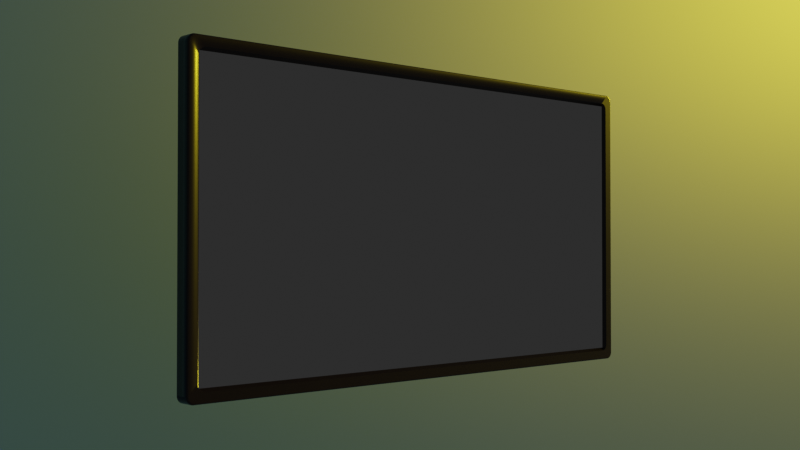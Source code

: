 # Source: television.blend  (saved by Blender 3.1.7; exported with 4.5.12 LTS)
import bpy
from mathutils import Matrix  # noqa: F401  (used for matrix-valued properties, if any)

bpy.ops.wm.read_factory_settings(use_empty=True)
scene = bpy.context.scene
scene.name = 'Scene'

# ---- collections
col_collection = bpy.data.collections.new('Collection'); scene.collection.children.link(col_collection)

# ---- materials (node trees are filled in below, after node groups)
mat_material_001 = bpy.data.materials.new('Material.001')
mat_material_001.use_transparent_shadow = False
mat_material_003 = bpy.data.materials.new('Material.003')
mat_material_003.use_transparent_shadow = False
mat_material_003.roughness = 0.8701
mat_material_006 = bpy.data.materials.new('Material.006')
mat_material_006.use_transparent_shadow = False

# ---- material node trees
mat_material_001.use_nodes = True; mat_material_001.node_tree.nodes.clear()
_N = mat_material_001.node_tree.nodes; _L = mat_material_001.node_tree.links
n0 = _N.new('ShaderNodeBsdfPrincipled'); n0.name = 'Principled BSDF'; n0.location = (10, 300)
n0.distribution = 'GGX'
n0.subsurface_method = 'RANDOM_WALK_SKIN'
n0.inputs[0].default_value = (0.003769, 0.001668, 0.003212, 1.0)
n0.inputs[2].default_value = 0.2
n0.inputs[3].default_value = 1.45
n0.inputs[27].default_value = (0.0, 0.0, 0.0, 1.0)
n0.inputs[28].default_value = 1.0
n1 = _N.new('ShaderNodeOutputMaterial'); n1.name = 'Material Output'; n1.location = (300, 300)
_L.new(n0.outputs[0], n1.inputs[0])
n1.is_active_output = True
mat_material_003.use_nodes = True; mat_material_003.node_tree.nodes.clear()
_N = mat_material_003.node_tree.nodes; _L = mat_material_003.node_tree.links
n0 = _N.new('ShaderNodeOutputMaterial'); n0.name = 'Material Output'; n0.location = (300, 300)
n1 = _N.new('ShaderNodeEmission'); n1.name = 'Emission'; n1.location = (10, 300)
n1.inputs[0].default_value = (0.02342, 0.02342, 0.02342, 1.0)
_L.new(n1.outputs[0], n0.inputs[0])
n0.is_active_output = True
mat_material_006.use_nodes = True; mat_material_006.node_tree.nodes.clear()
_N = mat_material_006.node_tree.nodes; _L = mat_material_006.node_tree.links
n0 = _N.new('ShaderNodeBsdfPrincipled'); n0.name = 'Principled BSDF'; n0.location = (10, 300)
n0.distribution = 'GGX'
n0.subsurface_method = 'RANDOM_WALK_SKIN'
n0.inputs[0].default_value = (0.02894, 0.09462, 0.8, 1.0)
n0.inputs[3].default_value = 1.45
n0.inputs[27].default_value = (0.0, 0.0, 0.0, 1.0)
n0.inputs[28].default_value = 1.0
n1 = _N.new('ShaderNodeOutputMaterial'); n1.name = 'Material Output'; n1.location = (300, 300)
_L.new(n0.outputs[0], n1.inputs[0])
n1.is_active_output = True

# ---- world
world_world = bpy.data.worlds.new('World'); scene.world = world_world
world_world.use_nodes = True; world_world.node_tree.nodes.clear()
_N = world_world.node_tree.nodes; _L = world_world.node_tree.links
n0 = _N.new('ShaderNodeOutputWorld'); n0.name = 'World Output'; n0.location = (300, 300)
n1 = _N.new('ShaderNodeBackground'); n1.name = 'Background'; n1.location = (10, 300)
n1.inputs[0].default_value = (0.05088, 0.05088, 0.05088, 1.0)
_L.new(n1.outputs[0], n0.inputs[0])
n0.is_active_output = True
world_world.color = (0.05088, 0.05088, 0.05088)
world_world.use_sun_shadow = False
world_world.sun_shadow_jitter_overblur = 0.0

# ---- cameras
cam_camera = bpy.data.cameras.new('Camera')
cam_camera.clip_end = 100.0
cam_camera.ortho_scale = 7.314

# ---- lights
light_light = bpy.data.lights.new('Light', 'SUN')
light_light.color = (1.0, 0.8027, 0.0237)
light_light.transmission_factor = 0.0
light_light.angle = 0.1993
light_light.energy = 5.0
light_light.shadow_soft_size = 0.1
light_light.shadow_cascade_max_distance = 1000.0

# ---- meshes
me_plane = bpy.data.meshes.new('Plane')
me_plane.from_pydata([(-0.9549, -0.4883, -0.01221), (0.9549, -0.4883, -0.01221), (-0.9549, 0.4883, -0.01221), (0.9549, 0.4883, -0.01221), (-1.0, -0.509, -0.05381), (-0.9756, -0.5334, -0.05381), (-0.9999, -0.5114, -0.05381), (-0.9995, -0.5138, -0.05381), (-0.9989, -0.5161, -0.05381), (-0.9981, -0.5184, -0.05381), (-0.9971, -0.5205, -0.05381), (-0.9959, -0.5226, -0.05381), (-0.9945, -0.5245, -0.05381), (-0.9929, -0.5263, -0.05381), (-0.9911, -0.5279, -0.05381), (-0.9892, -0.5293, -0.05381), (-0.9871, -0.5305, -0.05381), (-0.9849, -0.5316, -0.05381), (-0.9827, -0.5324, -0.05381), (-0.9804, -0.5329, -0.05381), (-0.978, -0.5333, -0.05381), (0.9756, -0.5334, -0.05381), (1.0, -0.509, -0.05381), (0.978, -0.5333, -0.05381), (0.9804, -0.5329, -0.05381), (0.9827, -0.5324, -0.05381), (0.9849, -0.5316, -0.05381), (0.9871, -0.5305, -0.05381), (0.9892, -0.5293, -0.05381), (0.9911, -0.5279, -0.05381), (0.9929, -0.5263, -0.05381), (0.9945, -0.5245, -0.05381), (0.9959, -0.5226, -0.05381), (0.9971, -0.5205, -0.05381), (0.9981, -0.5184, -0.05381), (0.9989, -0.5161, -0.05381), (0.9995, -0.5138, -0.05381), (0.9999, -0.5114, -0.05381), (-0.9756, 0.5334, -0.05381), (-1.0, 0.509, -0.05381), (-0.978, 0.5333, -0.05381), (-0.9804, 0.5329, -0.05381), (-0.9827, 0.5324, -0.05381), (-0.9849, 0.5316, -0.05381), (-0.9871, 0.5305, -0.05381), (-0.9892, 0.5293, -0.05381), (-0.9911, 0.5279, -0.05381), (-0.9929, 0.5263, -0.05381), (-0.9945, 0.5245, -0.05381), (-0.9959, 0.5226, -0.05381), (-0.9971, 0.5205, -0.05381), (-0.9981, 0.5184, -0.05381), (-0.9989, 0.5161, -0.05381), (-0.9995, 0.5138, -0.05381), (-0.9999, 0.5114, -0.05381), (1.0, 0.509, -0.05381), (0.9756, 0.5334, -0.05381), (0.9999, 0.5114, -0.05381), (0.9995, 0.5138, -0.05381), (0.9989, 0.5161, -0.05381), (0.9981, 0.5184, -0.05381), (0.9971, 0.5205, -0.05381), (0.9959, 0.5226, -0.05381), (0.9945, 0.5245, -0.05381), (0.9929, 0.5263, -0.05381), (0.9911, 0.5279, -0.05381), (0.9892, 0.5293, -0.05381), (0.9871, 0.5305, -0.05381), (0.9849, 0.5316, -0.05381), (0.9827, 0.5324, -0.05381), (0.9804, 0.5329, -0.05381), (0.978, 0.5333, -0.05381), (-0.9649, 0.4736, 1.811e-08), (-0.9401, 0.4983, 1.905e-08), (-0.9549, 0.4883, -0.01218), (-0.9648, 0.476, 1.82e-08), (-0.9644, 0.4784, 1.829e-08), (-0.9638, 0.4807, 1.838e-08), (-0.963, 0.483, 1.847e-08), (-0.962, 0.4852, 1.855e-08), (-0.9607, 0.4873, 1.863e-08), (-0.9593, 0.4893, 1.871e-08), (-0.9576, 0.4911, 1.878e-08), (-0.9558, 0.4927, 1.884e-08), (-0.9539, 0.4941, 1.889e-08), (-0.9518, 0.4954, 1.894e-08), (-0.9496, 0.4964, 1.898e-08), (-0.9473, 0.4972, 1.901e-08), (-0.945, 0.4978, 1.903e-08), (-0.9426, 0.4982, 1.905e-08), (-0.9401, -0.4983, -1.905e-08), (-0.9649, -0.4736, -1.811e-08), (-0.9549, -0.4883, -0.01218), (-0.9426, -0.4982, -1.905e-08), (-0.945, -0.4978, -1.903e-08), (-0.9473, -0.4972, -1.901e-08), (-0.9496, -0.4964, -1.898e-08), (-0.9518, -0.4954, -1.894e-08), (-0.9539, -0.4941, -1.889e-08), (-0.9558, -0.4927, -1.884e-08), (-0.9576, -0.4911, -1.878e-08), (-0.9593, -0.4893, -1.871e-08), (-0.9607, -0.4873, -1.863e-08), (-0.962, -0.4852, -1.855e-08), (-0.963, -0.483, -1.847e-08), (-0.9638, -0.4807, -1.838e-08), (-0.9644, -0.4784, -1.829e-08), (-0.9648, -0.476, -1.82e-08), (0.9649, -0.4736, -1.811e-08), (0.9401, -0.4983, -1.905e-08), (0.9549, -0.4883, -0.01218), (0.9648, -0.476, -1.82e-08), (0.9644, -0.4784, -1.829e-08), (0.9638, -0.4807, -1.838e-08), (0.963, -0.483, -1.847e-08), (0.962, -0.4852, -1.855e-08), (0.9607, -0.4873, -1.863e-08), (0.9593, -0.4893, -1.871e-08), (0.9576, -0.4911, -1.878e-08), (0.9558, -0.4927, -1.884e-08), (0.9539, -0.4941, -1.889e-08), (0.9518, -0.4954, -1.894e-08), (0.9496, -0.4964, -1.898e-08), (0.9473, -0.4972, -1.901e-08), (0.945, -0.4978, -1.903e-08), (0.9426, -0.4982, -1.905e-08), (0.9401, 0.4983, 1.905e-08), (0.9649, 0.4736, 1.811e-08), (0.9549, 0.4883, -0.01218), (0.9426, 0.4982, 1.905e-08), (0.945, 0.4978, 1.903e-08), (0.9473, 0.4972, 1.901e-08), (0.9496, 0.4964, 1.898e-08), (0.9518, 0.4954, 1.894e-08), (0.9539, 0.4941, 1.889e-08), (0.9558, 0.4927, 1.884e-08), (0.9576, 0.4911, 1.878e-08), (0.9593, 0.4893, 1.871e-08), (0.9607, 0.4873, 1.863e-08), (0.962, 0.4852, 1.855e-08), (0.963, 0.483, 1.847e-08), (0.9638, 0.4807, 1.838e-08), (0.9644, 0.4784, 1.829e-08), (0.9648, 0.476, 1.82e-08), (-0.9755, 0.5334, -0.005763), (-0.9706, 0.5286, 2.021e-08), (-0.9754, 0.5333, -0.00448), (-0.975, 0.5329, -0.003262), (-0.9744, 0.5324, -0.00217), (-0.9737, 0.5316, -0.001257), (-0.9727, 0.5307, -0.0005707), (-0.9717, 0.5297, -0.0001445), (-0.9952, 0.504, 1.927e-08), (-1.0, 0.5089, -0.005763), (-0.9962, 0.5051, -0.0001445), (-0.9973, 0.5062, -0.0005707), (-0.9982, 0.5071, -0.001257), (-0.9989, 0.5079, -0.00217), (-0.9995, 0.5084, -0.003262), (-0.9999, 0.5088, -0.00448), (-0.9731, 0.5285, 2.021e-08), (-0.9779, 0.5333, -0.005763), (-0.9742, 0.5296, -0.0001445), (-0.9752, 0.5306, -0.0005707), (-0.9761, 0.5315, -0.001257), (-0.9769, 0.5323, -0.00217), (-0.9774, 0.5328, -0.003262), (-0.9778, 0.5332, -0.00448), (-0.9756, 0.5283, 2.02e-08), (-0.9803, 0.5329, -0.005763), (-0.9766, 0.5293, -0.0001445), (-0.9776, 0.5303, -0.0005707), (-0.9785, 0.5312, -0.001257), (-0.9792, 0.5319, -0.00217), (-0.9798, 0.5325, -0.003262), (-0.9802, 0.5328, -0.00448), (-0.978, 0.5278, 2.018e-08), (-0.9826, 0.5324, -0.005763), (-0.979, 0.5288, -0.0001445), (-0.98, 0.5298, -0.0005707), (-0.9809, 0.5306, -0.001257), (-0.9816, 0.5314, -0.00217), (-0.9822, 0.5319, -0.003262), (-0.9825, 0.5322, -0.00448), (-0.9803, 0.527, 2.015e-08), (-0.9849, 0.5316, -0.005763), (-0.9814, 0.528, -0.0001445), (-0.9823, 0.529, -0.0005707), (-0.9832, 0.5299, -0.001257), (-0.9839, 0.5306, -0.00217), (-0.9844, 0.5311, -0.003262), (-0.9848, 0.5314, -0.00448), (-0.9826, 0.5261, 2.011e-08), (-0.9871, 0.5305, -0.005763), (-0.9836, 0.5271, -0.0001445), (-0.9845, 0.528, -0.0005707), (-0.9854, 0.5289, -0.001257), (-0.9861, 0.5296, -0.00217), (-0.9866, 0.5301, -0.003262), (-0.9869, 0.5304, -0.00448), (-0.9847, 0.5249, 2.007e-08), (-0.9891, 0.5293, -0.005763), (-0.9857, 0.5259, -0.0001445), (-0.9866, 0.5268, -0.0005707), (-0.9875, 0.5276, -0.001257), (-0.9882, 0.5283, -0.00217), (-0.9887, 0.5289, -0.003262), (-0.989, 0.5292, -0.00448), (-0.9867, 0.5235, 2.002e-08), (-0.991, 0.5279, -0.005763), (-0.9876, 0.5245, -0.0001445), (-0.9886, 0.5254, -0.0005707), (-0.9894, 0.5262, -0.001257), (-0.9901, 0.5269, -0.00217), (-0.9906, 0.5274, -0.003262), (-0.9909, 0.5277, -0.00448), (-0.9885, 0.5219, 1.995e-08), (-0.9928, 0.5262, -0.005763), (-0.9894, 0.5229, -0.0001445), (-0.9904, 0.5238, -0.0005707), (-0.9912, 0.5246, -0.001257), (-0.9919, 0.5253, -0.00217), (-0.9924, 0.5258, -0.003262), (-0.9927, 0.5261, -0.00448), (-0.9901, 0.5201, 1.989e-08), (-0.9944, 0.5245, -0.005763), (-0.991, 0.5211, -0.0001445), (-0.992, 0.522, -0.0005707), (-0.9928, 0.5228, -0.001257), (-0.9935, 0.5235, -0.00217), (-0.994, 0.524, -0.003262), (-0.9943, 0.5244, -0.00448), (-0.9915, 0.5181, 1.981e-08), (-0.9959, 0.5225, -0.005763), (-0.9925, 0.5191, -0.0001445), (-0.9934, 0.52, -0.0005707), (-0.9942, 0.5209, -0.001257), (-0.9949, 0.5216, -0.00217), (-0.9954, 0.5221, -0.003262), (-0.9958, 0.5224, -0.00448), (-0.9927, 0.516, 1.973e-08), (-0.9971, 0.5205, -0.005763), (-0.9937, 0.517, -0.0001445), (-0.9946, 0.5179, -0.0005707), (-0.9954, 0.5188, -0.001257), (-0.9961, 0.5195, -0.00217), (-0.9967, 0.52, -0.003262), (-0.997, 0.5204, -0.00448), (-0.9936, 0.5138, 1.964e-08), (-0.9981, 0.5183, -0.005763), (-0.9946, 0.5148, -0.0001445), (-0.9956, 0.5157, -0.0005707), (-0.9964, 0.5166, -0.001257), (-0.9972, 0.5173, -0.00217), (-0.9977, 0.5178, -0.003262), (-0.998, 0.5182, -0.00448), (-0.9944, 0.5114, 1.955e-08), (-0.9989, 0.516, -0.005763), (-0.9954, 0.5124, -0.0001445), (-0.9963, 0.5134, -0.0005707), (-0.9972, 0.5143, -0.001257), (-0.9979, 0.515, -0.00217), (-0.9985, 0.5156, -0.003262), (-0.9988, 0.5159, -0.00448), (-0.9948, 0.509, 1.946e-08), (-0.9995, 0.5137, -0.005763), (-0.9959, 0.51, -0.0001445), (-0.9969, 0.511, -0.0005707), (-0.9978, 0.5119, -0.001257), (-0.9985, 0.5127, -0.00217), (-0.9991, 0.5132, -0.003262), (-0.9994, 0.5136, -0.00448), (-0.9951, 0.5065, 1.937e-08), (-0.9999, 0.5113, -0.005763), (-0.9962, 0.5076, -0.0001445), (-0.9972, 0.5086, -0.0005707), (-0.9981, 0.5095, -0.001257), (-0.9988, 0.5103, -0.00217), (-0.9994, 0.5108, -0.003262), (-0.9998, 0.5112, -0.00448), (-1.0, -0.5089, -0.005763), (-0.9952, -0.504, -1.927e-08), (-0.9999, -0.5088, -0.00448), (-0.9995, -0.5084, -0.003262), (-0.9989, -0.5079, -0.00217), (-0.9982, -0.5071, -0.001257), (-0.9973, -0.5062, -0.0005707), (-0.9962, -0.5051, -0.0001445), (-0.9706, -0.5286, -2.021e-08), (-0.9755, -0.5334, -0.005763), (-0.9717, -0.5297, -0.0001445), (-0.9727, -0.5307, -0.0005707), (-0.9737, -0.5316, -0.001257), (-0.9744, -0.5324, -0.00217), (-0.975, -0.5329, -0.003262), (-0.9754, -0.5333, -0.00448), (-0.9999, -0.5113, -0.005763), (-0.9951, -0.5065, -1.937e-08), (-0.9998, -0.5112, -0.00448), (-0.9994, -0.5108, -0.003262), (-0.9988, -0.5103, -0.00217), (-0.9981, -0.5095, -0.001257), (-0.9972, -0.5086, -0.0005707), (-0.9962, -0.5076, -0.0001445), (-0.9995, -0.5137, -0.005763), (-0.9948, -0.509, -1.946e-08), (-0.9994, -0.5136, -0.00448), (-0.9991, -0.5132, -0.003262), (-0.9985, -0.5127, -0.00217), (-0.9978, -0.5119, -0.001257), (-0.9969, -0.511, -0.0005707), (-0.9959, -0.51, -0.0001445), (-0.9989, -0.516, -0.005763), (-0.9944, -0.5114, -1.955e-08), (-0.9988, -0.5159, -0.00448), (-0.9985, -0.5156, -0.003262), (-0.9979, -0.515, -0.00217), (-0.9972, -0.5143, -0.001257), (-0.9963, -0.5134, -0.0005707), (-0.9954, -0.5124, -0.0001445), (-0.9981, -0.5183, -0.005763), (-0.9936, -0.5138, -1.964e-08), (-0.998, -0.5182, -0.00448), (-0.9977, -0.5178, -0.003262), (-0.9972, -0.5173, -0.00217), (-0.9964, -0.5166, -0.001257), (-0.9956, -0.5157, -0.0005707), (-0.9946, -0.5148, -0.0001445), (-0.9971, -0.5205, -0.005763), (-0.9927, -0.516, -1.973e-08), (-0.997, -0.5204, -0.00448), (-0.9967, -0.52, -0.003262), (-0.9961, -0.5195, -0.00217), (-0.9954, -0.5188, -0.001257), (-0.9946, -0.5179, -0.0005707), (-0.9937, -0.517, -0.0001445), (-0.9959, -0.5225, -0.005763), (-0.9915, -0.5181, -1.981e-08), (-0.9958, -0.5224, -0.00448), (-0.9954, -0.5221, -0.003262), (-0.9949, -0.5216, -0.00217), (-0.9942, -0.5209, -0.001257), (-0.9934, -0.52, -0.0005707), (-0.9925, -0.5191, -0.0001445), (-0.9944, -0.5245, -0.005763), (-0.9901, -0.5201, -1.989e-08), (-0.9943, -0.5244, -0.00448), (-0.994, -0.524, -0.003262), (-0.9935, -0.5235, -0.00217), (-0.9928, -0.5228, -0.001257), (-0.992, -0.522, -0.0005707), (-0.991, -0.5211, -0.0001445), (-0.9928, -0.5262, -0.005763), (-0.9885, -0.5219, -1.995e-08), (-0.9927, -0.5261, -0.00448), (-0.9924, -0.5258, -0.003262), (-0.9919, -0.5253, -0.00217), (-0.9912, -0.5246, -0.001257), (-0.9904, -0.5238, -0.0005707), (-0.9894, -0.5229, -0.0001445), (-0.991, -0.5279, -0.005763), (-0.9867, -0.5235, -2.002e-08), (-0.9909, -0.5277, -0.00448), (-0.9906, -0.5274, -0.003262), (-0.9901, -0.5269, -0.00217), (-0.9894, -0.5262, -0.001257), (-0.9886, -0.5254, -0.0005707), (-0.9876, -0.5245, -0.0001445), (-0.9891, -0.5293, -0.005763), (-0.9847, -0.5249, -2.007e-08), (-0.989, -0.5292, -0.00448), (-0.9887, -0.5289, -0.003262), (-0.9882, -0.5283, -0.00217), (-0.9875, -0.5276, -0.001257), (-0.9866, -0.5268, -0.0005707), (-0.9857, -0.5259, -0.0001445), (-0.9871, -0.5305, -0.005763), (-0.9826, -0.5261, -2.011e-08), (-0.9869, -0.5304, -0.00448), (-0.9866, -0.5301, -0.003262), (-0.9861, -0.5296, -0.00217), (-0.9854, -0.5289, -0.001257), (-0.9845, -0.528, -0.0005707), (-0.9836, -0.5271, -0.0001445), (-0.9849, -0.5316, -0.005763), (-0.9803, -0.527, -2.015e-08), (-0.9848, -0.5314, -0.00448), (-0.9844, -0.5311, -0.003262), (-0.9839, -0.5306, -0.00217), (-0.9832, -0.5299, -0.001257), (-0.9823, -0.529, -0.0005707), (-0.9814, -0.528, -0.0001445), (-0.9826, -0.5324, -0.005763), (-0.978, -0.5278, -2.018e-08), (-0.9825, -0.5322, -0.00448), (-0.9822, -0.5319, -0.003262), (-0.9816, -0.5314, -0.00217), (-0.9809, -0.5306, -0.001257), (-0.98, -0.5298, -0.0005707), (-0.979, -0.5288, -0.0001445), (-0.9803, -0.5329, -0.005763), (-0.9756, -0.5283, -2.02e-08), (-0.9802, -0.5328, -0.00448), (-0.9798, -0.5325, -0.003262), (-0.9792, -0.5319, -0.00217), (-0.9785, -0.5312, -0.001257), (-0.9776, -0.5303, -0.0005707), (-0.9766, -0.5293, -0.0001445), (-0.9779, -0.5333, -0.005763), (-0.9731, -0.5285, -2.021e-08), (-0.9778, -0.5332, -0.00448), (-0.9774, -0.5328, -0.003262), (-0.9769, -0.5323, -0.00217), (-0.9761, -0.5315, -0.001257), (-0.9752, -0.5306, -0.0005707), (-0.9742, -0.5296, -0.0001445), (0.9755, -0.5334, -0.005763), (0.9706, -0.5286, -2.021e-08), (0.9754, -0.5333, -0.00448), (0.975, -0.5329, -0.003262), (0.9744, -0.5324, -0.00217), (0.9737, -0.5316, -0.001257), (0.9727, -0.5307, -0.0005707), (0.9717, -0.5297, -0.0001445), (0.9952, -0.504, -1.927e-08), (1.0, -0.5089, -0.005763), (0.9962, -0.5051, -0.0001445), (0.9973, -0.5062, -0.0005707), (0.9982, -0.5071, -0.001257), (0.9989, -0.5079, -0.00217), (0.9995, -0.5084, -0.003262), (0.9999, -0.5088, -0.00448), (0.9731, -0.5285, -2.021e-08), (0.9779, -0.5333, -0.005763), (0.9742, -0.5296, -0.0001445), (0.9752, -0.5306, -0.0005707), (0.9761, -0.5315, -0.001257), (0.9769, -0.5323, -0.00217), (0.9774, -0.5328, -0.003262), (0.9778, -0.5332, -0.00448), (0.9756, -0.5283, -2.02e-08), (0.9803, -0.5329, -0.005763), (0.9766, -0.5293, -0.0001445), (0.9776, -0.5303, -0.0005707), (0.9785, -0.5312, -0.001257), (0.9792, -0.5319, -0.00217), (0.9798, -0.5325, -0.003262), (0.9802, -0.5328, -0.00448), (0.978, -0.5278, -2.018e-08), (0.9826, -0.5324, -0.005763), (0.979, -0.5288, -0.0001445), (0.98, -0.5298, -0.0005707), (0.9809, -0.5306, -0.001257), (0.9816, -0.5314, -0.00217), (0.9822, -0.5319, -0.003262), (0.9825, -0.5322, -0.00448), (0.9803, -0.527, -2.015e-08), (0.9849, -0.5316, -0.005763), (0.9814, -0.528, -0.0001445), (0.9823, -0.529, -0.0005707), (0.9832, -0.5299, -0.001257), (0.9839, -0.5306, -0.00217), (0.9844, -0.5311, -0.003262), (0.9848, -0.5314, -0.00448), (0.9826, -0.5261, -2.011e-08), (0.9871, -0.5305, -0.005763), (0.9836, -0.5271, -0.0001445), (0.9845, -0.528, -0.0005707), (0.9854, -0.5289, -0.001257), (0.9861, -0.5296, -0.00217), (0.9866, -0.5301, -0.003262), (0.9869, -0.5304, -0.00448), (0.9847, -0.5249, -2.007e-08), (0.9891, -0.5293, -0.005763), (0.9857, -0.5259, -0.0001445), (0.9866, -0.5268, -0.0005707), (0.9875, -0.5276, -0.001257), (0.9882, -0.5283, -0.00217), (0.9887, -0.5289, -0.003262), (0.989, -0.5292, -0.00448), (0.9867, -0.5235, -2.002e-08), (0.991, -0.5279, -0.005763), (0.9876, -0.5245, -0.0001445), (0.9886, -0.5254, -0.0005707), (0.9894, -0.5262, -0.001257), (0.9901, -0.5269, -0.00217), (0.9906, -0.5274, -0.003262), (0.9909, -0.5277, -0.00448), (0.9885, -0.5219, -1.995e-08), (0.9928, -0.5262, -0.005763), (0.9894, -0.5229, -0.0001445), (0.9904, -0.5238, -0.0005707), (0.9912, -0.5246, -0.001257), (0.9919, -0.5253, -0.00217), (0.9924, -0.5258, -0.003262), (0.9927, -0.5261, -0.00448), (0.9901, -0.5201, -1.989e-08), (0.9944, -0.5245, -0.005763), (0.991, -0.5211, -0.0001445), (0.992, -0.522, -0.0005707), (0.9928, -0.5228, -0.001257), (0.9935, -0.5235, -0.00217), (0.994, -0.524, -0.003262), (0.9943, -0.5244, -0.00448), (0.9915, -0.5181, -1.981e-08), (0.9959, -0.5225, -0.005763), (0.9925, -0.5191, -0.0001445), (0.9934, -0.52, -0.0005707), (0.9942, -0.5209, -0.001257), (0.9949, -0.5216, -0.00217), (0.9954, -0.5221, -0.003262), (0.9958, -0.5224, -0.00448), (0.9927, -0.516, -1.973e-08), (0.9971, -0.5205, -0.005763), (0.9937, -0.517, -0.0001445), (0.9946, -0.5179, -0.0005707), (0.9954, -0.5188, -0.001257), (0.9961, -0.5195, -0.00217), (0.9967, -0.52, -0.003262), (0.997, -0.5204, -0.00448), (0.9936, -0.5138, -1.964e-08), (0.9981, -0.5183, -0.005763), (0.9946, -0.5148, -0.0001445), (0.9956, -0.5157, -0.0005707), (0.9964, -0.5166, -0.001257), (0.9972, -0.5173, -0.00217), (0.9977, -0.5178, -0.003262), (0.998, -0.5182, -0.00448), (0.9944, -0.5114, -1.955e-08), (0.9989, -0.516, -0.005763), (0.9954, -0.5124, -0.0001445), (0.9963, -0.5134, -0.0005707), (0.9972, -0.5143, -0.001257), (0.9979, -0.515, -0.00217), (0.9985, -0.5156, -0.003262), (0.9988, -0.5159, -0.00448), (0.9948, -0.509, -1.946e-08), (0.9995, -0.5137, -0.005763), (0.9959, -0.51, -0.0001445), (0.9969, -0.511, -0.0005707), (0.9978, -0.5119, -0.001257), (0.9985, -0.5127, -0.00217), (0.9991, -0.5132, -0.003262), (0.9994, -0.5136, -0.00448), (0.9951, -0.5065, -1.937e-08), (0.9999, -0.5113, -0.005763), (0.9962, -0.5076, -0.0001445), (0.9972, -0.5086, -0.0005707), (0.9981, -0.5095, -0.001257), (0.9988, -0.5103, -0.00217), (0.9994, -0.5108, -0.003262), (0.9998, -0.5112, -0.00448), (1.0, 0.5089, -0.005763), (0.9952, 0.504, 1.927e-08), (0.9999, 0.5088, -0.00448), (0.9995, 0.5084, -0.003262), (0.9989, 0.5079, -0.00217), (0.9982, 0.5071, -0.001257), (0.9973, 0.5062, -0.0005707), (0.9962, 0.5051, -0.0001445), (0.9706, 0.5286, 2.021e-08), (0.9755, 0.5334, -0.005763), (0.9717, 0.5297, -0.0001445), (0.9727, 0.5307, -0.0005707), (0.9737, 0.5316, -0.001257), (0.9744, 0.5324, -0.00217), (0.975, 0.5329, -0.003262), (0.9754, 0.5333, -0.00448), (0.9999, 0.5113, -0.005763), (0.9951, 0.5065, 1.937e-08), (0.9998, 0.5112, -0.00448), (0.9994, 0.5108, -0.003262), (0.9988, 0.5103, -0.00217), (0.9981, 0.5095, -0.001257), (0.9972, 0.5086, -0.0005707), (0.9962, 0.5076, -0.0001445), (0.9995, 0.5137, -0.005763), (0.9948, 0.509, 1.946e-08), (0.9994, 0.5136, -0.00448), (0.9991, 0.5132, -0.003262), (0.9985, 0.5127, -0.00217), (0.9978, 0.5119, -0.001257), (0.9969, 0.511, -0.0005707), (0.9959, 0.51, -0.0001445), (0.9989, 0.516, -0.005763), (0.9944, 0.5114, 1.955e-08), (0.9988, 0.5159, -0.00448), (0.9985, 0.5156, -0.003262), (0.9979, 0.515, -0.00217), (0.9972, 0.5143, -0.001257), (0.9963, 0.5134, -0.0005707), (0.9954, 0.5124, -0.0001445), (0.9981, 0.5183, -0.005763), (0.9936, 0.5138, 1.964e-08), (0.998, 0.5182, -0.00448), (0.9977, 0.5178, -0.003262), (0.9972, 0.5173, -0.00217), (0.9964, 0.5166, -0.001257), (0.9956, 0.5157, -0.0005707), (0.9946, 0.5148, -0.0001445), (0.9971, 0.5205, -0.005763), (0.9927, 0.516, 1.973e-08), (0.997, 0.5204, -0.00448), (0.9967, 0.52, -0.003262), (0.9961, 0.5195, -0.00217), (0.9954, 0.5188, -0.001257), (0.9946, 0.5179, -0.0005707), (0.9937, 0.517, -0.0001445), (0.9959, 0.5225, -0.005763), (0.9915, 0.5181, 1.981e-08), (0.9958, 0.5224, -0.00448), (0.9954, 0.5221, -0.003262), (0.9949, 0.5216, -0.00217), (0.9942, 0.5209, -0.001257), (0.9934, 0.52, -0.0005707), (0.9925, 0.5191, -0.0001445), (0.9944, 0.5245, -0.005763), (0.9901, 0.5201, 1.989e-08), (0.9943, 0.5244, -0.00448), (0.994, 0.524, -0.003262), (0.9935, 0.5235, -0.00217), (0.9928, 0.5228, -0.001257), (0.992, 0.522, -0.0005707), (0.991, 0.5211, -0.0001445), (0.9928, 0.5262, -0.005763), (0.9885, 0.5219, 1.995e-08), (0.9927, 0.5261, -0.00448), (0.9924, 0.5258, -0.003262), (0.9919, 0.5253, -0.00217), (0.9912, 0.5246, -0.001257), (0.9904, 0.5238, -0.0005707), (0.9894, 0.5229, -0.0001445), (0.991, 0.5279, -0.005763), (0.9867, 0.5235, 2.002e-08), (0.9909, 0.5277, -0.00448), (0.9906, 0.5274, -0.003262), (0.9901, 0.5269, -0.00217), (0.9894, 0.5262, -0.001257), (0.9886, 0.5254, -0.0005707), (0.9876, 0.5245, -0.0001445), (0.9891, 0.5293, -0.005763), (0.9847, 0.5249, 2.007e-08), (0.989, 0.5292, -0.00448), (0.9887, 0.5289, -0.003262), (0.9882, 0.5283, -0.00217), (0.9875, 0.5276, -0.001257), (0.9866, 0.5268, -0.0005707), (0.9857, 0.5259, -0.0001445), (0.9871, 0.5305, -0.005763), (0.9826, 0.5261, 2.011e-08), (0.9869, 0.5304, -0.00448), (0.9866, 0.5301, -0.003262), (0.9861, 0.5296, -0.00217), (0.9854, 0.5289, -0.001257), (0.9845, 0.528, -0.0005707), (0.9836, 0.5271, -0.0001445), (0.9849, 0.5316, -0.005763), (0.9803, 0.527, 2.015e-08), (0.9848, 0.5314, -0.00448), (0.9844, 0.5311, -0.003262), (0.9839, 0.5306, -0.00217), (0.9832, 0.5299, -0.001257), (0.9823, 0.529, -0.0005707), (0.9814, 0.528, -0.0001445), (0.9826, 0.5324, -0.005763), (0.978, 0.5278, 2.018e-08), (0.9825, 0.5322, -0.00448), (0.9822, 0.5319, -0.003262), (0.9816, 0.5314, -0.00217), (0.9809, 0.5306, -0.001257), (0.98, 0.5298, -0.0005707), (0.979, 0.5288, -0.0001445), (0.9803, 0.5329, -0.005763), (0.9756, 0.5283, 2.02e-08), (0.9802, 0.5328, -0.00448), (0.9798, 0.5325, -0.003262), (0.9792, 0.5319, -0.00217), (0.9785, 0.5312, -0.001257), (0.9776, 0.5303, -0.0005707), (0.9766, 0.5293, -0.0001445), (0.9779, 0.5333, -0.005763), (0.9731, 0.5285, 2.021e-08), (0.9778, 0.5332, -0.00448), (0.9774, 0.5328, -0.003262), (0.9769, 0.5323, -0.00217), (0.9761, 0.5315, -0.001257), (0.9752, 0.5306, -0.0005707), (0.9742, 0.5296, -0.0001445), (149.2, -1.35, -147.8), (-136.2, -1.35, -147.8), (149.2, -1.35, 137.6), (-136.2, -1.35, 137.6), (-10.0, -10.0, -1.106), (10.0, -10.0, -1.106), (-10.0, 10.0, -1.106), (10.0, 10.0, -1.106)], [(690, 688), (688, 689), (689, 691), (691, 690)], [(0, 2, 3, 1), (106, 305, 297, 107), (272, 75, 72, 152), (4, 6, 7, 8, 9, 10, 11, 12, 13, 14, 15, 16, 17, 18, 19, 20, 5, 21, 23, 24, 25, 26, 27, 28, 29, 30, 31, 32, 33, 34, 35, 36, 37, 22, 55, 57, 58, 59, 60, 61, 62, 63, 64, 65, 66, 67, 68, 69, 70, 71, 56, 38, 40, 41, 42, 43, 44, 45, 46, 47, 48, 49, 50, 51, 52, 53, 54, 39), (153, 280, 4, 39), (23, 433, 441, 24), (561, 144, 38, 56), (425, 552, 55, 22), (2, 0, 92, 91, 72, 74), (289, 416, 21, 5), (3, 2, 74, 73, 126, 128), (1, 3, 128, 127, 108, 110), (0, 1, 110, 109, 90, 92), (72, 75, 74), (75, 76, 74), (76, 77, 74), (77, 78, 74), (78, 79, 74), (79, 80, 74), (80, 81, 74), (81, 82, 74), (82, 83, 74), (83, 84, 74), (84, 85, 74), (85, 86, 74), (86, 87, 74), (87, 88, 74), (88, 89, 74), (89, 73, 74), (90, 93, 92), (93, 94, 92), (94, 95, 92), (95, 96, 92), (96, 97, 92), (97, 98, 92), (98, 99, 92), (99, 100, 92), (100, 101, 92), (101, 102, 92), (102, 103, 92), (103, 104, 92), (104, 105, 92), (105, 106, 92), (106, 107, 92), (107, 91, 92), (108, 111, 110), (111, 112, 110), (112, 113, 110), (113, 114, 110), (114, 115, 110), (115, 116, 110), (116, 117, 110), (117, 118, 110), (118, 119, 110), (119, 120, 110), (120, 121, 110), (121, 122, 110), (122, 123, 110), (123, 124, 110), (124, 125, 110), (125, 109, 110), (126, 129, 128), (129, 130, 128), (130, 131, 128), (131, 132, 128), (132, 133, 128), (133, 134, 128), (134, 135, 128), (135, 136, 128), (136, 137, 128), (137, 138, 128), (138, 139, 128), (139, 140, 128), (140, 141, 128), (141, 142, 128), (142, 143, 128), (143, 127, 128), (142, 577, 569, 143), (129, 681, 673, 130), (130, 673, 665, 131), (131, 665, 657, 132), (132, 657, 649, 133), (133, 649, 641, 134), (134, 641, 633, 135), (135, 633, 625, 136), (136, 625, 617, 137), (137, 617, 609, 138), (138, 609, 601, 139), (139, 601, 593, 140), (140, 593, 585, 141), (141, 585, 577, 142), (126, 560, 681, 129), (125, 432, 417, 109), (124, 440, 432, 125), (123, 448, 440, 124), (122, 456, 448, 123), (121, 464, 456, 122), (120, 472, 464, 121), (119, 480, 472, 120), (118, 488, 480, 119), (117, 496, 488, 118), (116, 504, 496, 117), (115, 512, 504, 116), (114, 520, 512, 115), (113, 528, 520, 114), (112, 536, 528, 113), (111, 544, 536, 112), (108, 127, 553, 424), (90, 109, 417, 288), (21, 416, 433, 23), (93, 409, 401, 94), (94, 401, 393, 95), (95, 393, 385, 96), (96, 385, 377, 97), (97, 377, 369, 98), (98, 369, 361, 99), (99, 361, 353, 100), (100, 353, 345, 101), (101, 345, 337, 102), (102, 337, 329, 103), (103, 329, 321, 104), (104, 321, 313, 105), (105, 313, 305, 106), (90, 288, 409, 93), (145, 73, 89, 160), (160, 89, 88, 168), (168, 88, 87, 176), (176, 87, 86, 184), (184, 86, 85, 192), (192, 85, 84, 200), (200, 84, 83, 208), (208, 83, 82, 216), (216, 82, 81, 224), (224, 81, 80, 232), (232, 80, 79, 240), (240, 79, 78, 248), (248, 78, 77, 256), (256, 77, 76, 264), (264, 76, 75, 272), (72, 91, 281, 152), (126, 73, 145, 560), (41, 169, 177, 42), (42, 177, 185, 43), (43, 185, 193, 44), (44, 193, 201, 45), (45, 201, 209, 46), (46, 209, 217, 47), (47, 217, 225, 48), (48, 225, 233, 49), (49, 233, 241, 50), (50, 241, 249, 51), (51, 249, 257, 52), (52, 257, 265, 53), (53, 265, 273, 54), (107, 297, 281, 91), (54, 273, 153, 39), (289, 5, 20, 408), (408, 20, 19, 400), (400, 19, 18, 392), (392, 18, 17, 384), (384, 17, 16, 376), (376, 16, 15, 368), (368, 15, 14, 360), (360, 14, 13, 352), (352, 13, 12, 344), (344, 12, 11, 336), (336, 11, 10, 328), (328, 10, 9, 320), (320, 9, 8, 312), (312, 8, 7, 304), (304, 7, 6, 296), (296, 6, 4, 280), (37, 545, 425, 22), (143, 569, 553, 127), (36, 537, 545, 37), (35, 529, 537, 36), (34, 521, 529, 35), (33, 513, 521, 34), (32, 505, 513, 33), (31, 497, 505, 32), (30, 489, 497, 31), (29, 481, 489, 30), (28, 473, 481, 29), (27, 465, 473, 28), (26, 457, 465, 27), (25, 449, 457, 26), (24, 441, 449, 25), (108, 424, 544, 111), (561, 56, 71, 680), (680, 71, 70, 672), (672, 70, 69, 664), (664, 69, 68, 656), (656, 68, 67, 648), (648, 67, 66, 640), (640, 66, 65, 632), (632, 65, 64, 624), (624, 64, 63, 616), (616, 63, 62, 608), (608, 62, 61, 600), (600, 61, 60, 592), (592, 60, 59, 584), (584, 59, 58, 576), (576, 58, 57, 568), (568, 57, 55, 552), (40, 161, 169, 41), (681, 560, 562, 687), (687, 562, 563, 686), (686, 563, 564, 685), (685, 564, 565, 684), (684, 565, 566, 683), (683, 566, 567, 682), (682, 567, 561, 680), (673, 681, 687, 679), (679, 687, 686, 678), (678, 686, 685, 677), (677, 685, 684, 676), (676, 684, 683, 675), (675, 683, 682, 674), (674, 682, 680, 672), (665, 673, 679, 671), (671, 679, 678, 670), (670, 678, 677, 669), (669, 677, 676, 668), (668, 676, 675, 667), (667, 675, 674, 666), (666, 674, 672, 664), (657, 665, 671, 663), (663, 671, 670, 662), (662, 670, 669, 661), (661, 669, 668, 660), (660, 668, 667, 659), (659, 667, 666, 658), (658, 666, 664, 656), (649, 657, 663, 655), (655, 663, 662, 654), (654, 662, 661, 653), (653, 661, 660, 652), (652, 660, 659, 651), (651, 659, 658, 650), (650, 658, 656, 648), (641, 649, 655, 647), (647, 655, 654, 646), (646, 654, 653, 645), (645, 653, 652, 644), (644, 652, 651, 643), (643, 651, 650, 642), (642, 650, 648, 640), (633, 641, 647, 639), (639, 647, 646, 638), (638, 646, 645, 637), (637, 645, 644, 636), (636, 644, 643, 635), (635, 643, 642, 634), (634, 642, 640, 632), (625, 633, 639, 631), (631, 639, 638, 630), (630, 638, 637, 629), (629, 637, 636, 628), (628, 636, 635, 627), (627, 635, 634, 626), (626, 634, 632, 624), (617, 625, 631, 623), (623, 631, 630, 622), (622, 630, 629, 621), (621, 629, 628, 620), (620, 628, 627, 619), (619, 627, 626, 618), (618, 626, 624, 616), (609, 617, 623, 615), (615, 623, 622, 614), (614, 622, 621, 613), (613, 621, 620, 612), (612, 620, 619, 611), (611, 619, 618, 610), (610, 618, 616, 608), (601, 609, 615, 607), (607, 615, 614, 606), (606, 614, 613, 605), (605, 613, 612, 604), (604, 612, 611, 603), (603, 611, 610, 602), (602, 610, 608, 600), (593, 601, 607, 599), (599, 607, 606, 598), (598, 606, 605, 597), (597, 605, 604, 596), (596, 604, 603, 595), (595, 603, 602, 594), (594, 602, 600, 592), (585, 593, 599, 591), (591, 599, 598, 590), (590, 598, 597, 589), (589, 597, 596, 588), (588, 596, 595, 587), (587, 595, 594, 586), (586, 594, 592, 584), (577, 585, 591, 583), (583, 591, 590, 582), (582, 590, 589, 581), (581, 589, 588, 580), (580, 588, 587, 579), (579, 587, 586, 578), (578, 586, 584, 576), (569, 577, 583, 575), (575, 583, 582, 574), (574, 582, 581, 573), (573, 581, 580, 572), (572, 580, 579, 571), (571, 579, 578, 570), (570, 578, 576, 568), (553, 569, 575, 559), (559, 575, 574, 558), (558, 574, 573, 557), (557, 573, 572, 556), (556, 572, 571, 555), (555, 571, 570, 554), (554, 570, 568, 552), (417, 432, 434, 423), (423, 434, 435, 422), (422, 435, 436, 421), (421, 436, 437, 420), (420, 437, 438, 419), (419, 438, 439, 418), (418, 439, 433, 416), (432, 440, 442, 434), (434, 442, 443, 435), (435, 443, 444, 436), (436, 444, 445, 437), (437, 445, 446, 438), (438, 446, 447, 439), (439, 447, 441, 433), (440, 448, 450, 442), (442, 450, 451, 443), (443, 451, 452, 444), (444, 452, 453, 445), (445, 453, 454, 446), (446, 454, 455, 447), (447, 455, 449, 441), (448, 456, 458, 450), (450, 458, 459, 451), (451, 459, 460, 452), (452, 460, 461, 453), (453, 461, 462, 454), (454, 462, 463, 455), (455, 463, 457, 449), (456, 464, 466, 458), (458, 466, 467, 459), (459, 467, 468, 460), (460, 468, 469, 461), (461, 469, 470, 462), (462, 470, 471, 463), (463, 471, 465, 457), (464, 472, 474, 466), (466, 474, 475, 467), (467, 475, 476, 468), (468, 476, 477, 469), (469, 477, 478, 470), (470, 478, 479, 471), (471, 479, 473, 465), (472, 480, 482, 474), (474, 482, 483, 475), (475, 483, 484, 476), (476, 484, 485, 477), (477, 485, 486, 478), (478, 486, 487, 479), (479, 487, 481, 473), (480, 488, 490, 482), (482, 490, 491, 483), (483, 491, 492, 484), (484, 492, 493, 485), (485, 493, 494, 486), (486, 494, 495, 487), (487, 495, 489, 481), (488, 496, 498, 490), (490, 498, 499, 491), (491, 499, 500, 492), (492, 500, 501, 493), (493, 501, 502, 494), (494, 502, 503, 495), (495, 503, 497, 489), (496, 504, 506, 498), (498, 506, 507, 499), (499, 507, 508, 500), (500, 508, 509, 501), (501, 509, 510, 502), (502, 510, 511, 503), (503, 511, 505, 497), (504, 512, 514, 506), (506, 514, 515, 507), (507, 515, 516, 508), (508, 516, 517, 509), (509, 517, 518, 510), (510, 518, 519, 511), (511, 519, 513, 505), (512, 520, 522, 514), (514, 522, 523, 515), (515, 523, 524, 516), (516, 524, 525, 517), (517, 525, 526, 518), (518, 526, 527, 519), (519, 527, 521, 513), (520, 528, 530, 522), (522, 530, 531, 523), (523, 531, 532, 524), (524, 532, 533, 525), (525, 533, 534, 526), (526, 534, 535, 527), (527, 535, 529, 521), (528, 536, 538, 530), (530, 538, 539, 531), (531, 539, 540, 532), (532, 540, 541, 533), (533, 541, 542, 534), (534, 542, 543, 535), (535, 543, 537, 529), (536, 544, 546, 538), (538, 546, 547, 539), (539, 547, 548, 540), (540, 548, 549, 541), (541, 549, 550, 542), (542, 550, 551, 543), (543, 551, 545, 537), (544, 424, 426, 546), (546, 426, 427, 547), (547, 427, 428, 548), (548, 428, 429, 549), (549, 429, 430, 550), (550, 430, 431, 551), (551, 431, 425, 545), (409, 288, 290, 415), (415, 290, 291, 414), (414, 291, 292, 413), (413, 292, 293, 412), (412, 293, 294, 411), (411, 294, 295, 410), (410, 295, 289, 408), (401, 409, 415, 407), (407, 415, 414, 406), (406, 414, 413, 405), (405, 413, 412, 404), (404, 412, 411, 403), (403, 411, 410, 402), (402, 410, 408, 400), (393, 401, 407, 399), (399, 407, 406, 398), (398, 406, 405, 397), (397, 405, 404, 396), (396, 404, 403, 395), (395, 403, 402, 394), (394, 402, 400, 392), (385, 393, 399, 391), (391, 399, 398, 390), (390, 398, 397, 389), (389, 397, 396, 388), (388, 396, 395, 387), (387, 395, 394, 386), (386, 394, 392, 384), (377, 385, 391, 383), (383, 391, 390, 382), (382, 390, 389, 381), (381, 389, 388, 380), (380, 388, 387, 379), (379, 387, 386, 378), (378, 386, 384, 376), (369, 377, 383, 375), (375, 383, 382, 374), (374, 382, 381, 373), (373, 381, 380, 372), (372, 380, 379, 371), (371, 379, 378, 370), (370, 378, 376, 368), (361, 369, 375, 367), (367, 375, 374, 366), (366, 374, 373, 365), (365, 373, 372, 364), (364, 372, 371, 363), (363, 371, 370, 362), (362, 370, 368, 360), (353, 361, 367, 359), (359, 367, 366, 358), (358, 366, 365, 357), (357, 365, 364, 356), (356, 364, 363, 355), (355, 363, 362, 354), (354, 362, 360, 352), (345, 353, 359, 351), (351, 359, 358, 350), (350, 358, 357, 349), (349, 357, 356, 348), (348, 356, 355, 347), (347, 355, 354, 346), (346, 354, 352, 344), (337, 345, 351, 343), (343, 351, 350, 342), (342, 350, 349, 341), (341, 349, 348, 340), (340, 348, 347, 339), (339, 347, 346, 338), (338, 346, 344, 336), (329, 337, 343, 335), (335, 343, 342, 334), (334, 342, 341, 333), (333, 341, 340, 332), (332, 340, 339, 331), (331, 339, 338, 330), (330, 338, 336, 328), (321, 329, 335, 327), (327, 335, 334, 326), (326, 334, 333, 325), (325, 333, 332, 324), (324, 332, 331, 323), (323, 331, 330, 322), (322, 330, 328, 320), (313, 321, 327, 319), (319, 327, 326, 318), (318, 326, 325, 317), (317, 325, 324, 316), (316, 324, 323, 315), (315, 323, 322, 314), (314, 322, 320, 312), (305, 313, 319, 311), (311, 319, 318, 310), (310, 318, 317, 309), (309, 317, 316, 308), (308, 316, 315, 307), (307, 315, 314, 306), (306, 314, 312, 304), (297, 305, 311, 303), (303, 311, 310, 302), (302, 310, 309, 301), (301, 309, 308, 300), (300, 308, 307, 299), (299, 307, 306, 298), (298, 306, 304, 296), (281, 297, 303, 287), (287, 303, 302, 286), (286, 302, 301, 285), (285, 301, 300, 284), (284, 300, 299, 283), (283, 299, 298, 282), (282, 298, 296, 280), (145, 160, 162, 151), (151, 162, 163, 150), (150, 163, 164, 149), (149, 164, 165, 148), (148, 165, 166, 147), (147, 166, 167, 146), (146, 167, 161, 144), (160, 168, 170, 162), (162, 170, 171, 163), (163, 171, 172, 164), (164, 172, 173, 165), (165, 173, 174, 166), (166, 174, 175, 167), (167, 175, 169, 161), (168, 176, 178, 170), (170, 178, 179, 171), (171, 179, 180, 172), (172, 180, 181, 173), (173, 181, 182, 174), (174, 182, 183, 175), (175, 183, 177, 169), (176, 184, 186, 178), (178, 186, 187, 179), (179, 187, 188, 180), (180, 188, 189, 181), (181, 189, 190, 182), (182, 190, 191, 183), (183, 191, 185, 177), (184, 192, 194, 186), (186, 194, 195, 187), (187, 195, 196, 188), (188, 196, 197, 189), (189, 197, 198, 190), (190, 198, 199, 191), (191, 199, 193, 185), (192, 200, 202, 194), (194, 202, 203, 195), (195, 203, 204, 196), (196, 204, 205, 197), (197, 205, 206, 198), (198, 206, 207, 199), (199, 207, 201, 193), (200, 208, 210, 202), (202, 210, 211, 203), (203, 211, 212, 204), (204, 212, 213, 205), (205, 213, 214, 206), (206, 214, 215, 207), (207, 215, 209, 201), (208, 216, 218, 210), (210, 218, 219, 211), (211, 219, 220, 212), (212, 220, 221, 213), (213, 221, 222, 214), (214, 222, 223, 215), (215, 223, 217, 209), (216, 224, 226, 218), (218, 226, 227, 219), (219, 227, 228, 220), (220, 228, 229, 221), (221, 229, 230, 222), (222, 230, 231, 223), (223, 231, 225, 217), (224, 232, 234, 226), (226, 234, 235, 227), (227, 235, 236, 228), (228, 236, 237, 229), (229, 237, 238, 230), (230, 238, 239, 231), (231, 239, 233, 225), (232, 240, 242, 234), (234, 242, 243, 235), (235, 243, 244, 236), (236, 244, 245, 237), (237, 245, 246, 238), (238, 246, 247, 239), (239, 247, 241, 233), (240, 248, 250, 242), (242, 250, 251, 243), (243, 251, 252, 244), (244, 252, 253, 245), (245, 253, 254, 246), (246, 254, 255, 247), (247, 255, 249, 241), (248, 256, 258, 250), (250, 258, 259, 251), (251, 259, 260, 252), (252, 260, 261, 253), (253, 261, 262, 254), (254, 262, 263, 255), (255, 263, 257, 249), (256, 264, 266, 258), (258, 266, 267, 259), (259, 267, 268, 260), (260, 268, 269, 261), (261, 269, 270, 262), (262, 270, 271, 263), (263, 271, 265, 257), (264, 272, 274, 266), (266, 274, 275, 267), (267, 275, 276, 268), (268, 276, 277, 269), (269, 277, 278, 270), (270, 278, 279, 271), (271, 279, 273, 265), (272, 152, 154, 274), (274, 154, 155, 275), (275, 155, 156, 276), (276, 156, 157, 277), (277, 157, 158, 278), (278, 158, 159, 279), (279, 159, 153, 273), (152, 281, 287, 154), (154, 287, 286, 155), (155, 286, 285, 156), (156, 285, 284, 157), (157, 284, 283, 158), (158, 283, 282, 159), (159, 282, 280, 153), (288, 417, 423, 290), (290, 423, 422, 291), (291, 422, 421, 292), (292, 421, 420, 293), (293, 420, 419, 294), (294, 419, 418, 295), (295, 418, 416, 289), (424, 553, 559, 426), (426, 559, 558, 427), (427, 558, 557, 428), (428, 557, 556, 429), (429, 556, 555, 430), (430, 555, 554, 431), (431, 554, 552, 425), (560, 145, 151, 562), (562, 151, 150, 563), (563, 150, 149, 564), (564, 149, 148, 565), (565, 148, 147, 566), (566, 147, 146, 567), (567, 146, 144, 561), (38, 144, 161, 40), (692, 693, 695, 694)])
me_plane.polygons.foreach_set('use_smooth', [1, 0, 1, 0, 1, 0, 1, 0, 1, 0, 0, 0, 0, 1, 0, 0, 0, 0, 0, 0, 0, 0, 0, 0, 0, 0, 0, 0, 0, 0, 0, 0, 0, 0, 0, 0, 0, 0, 0, 0, 0, 0, 0, 0, 0, 0, 0, 0, 0, 0, 0, 0, 0, 0, 0, 0, 0, 0, 0, 0, 0, 0, 0, 0, 0, 0, 0, 0, 0, 0, 0, 0, 0, 0, 0, 0, 0, 0, 0, 0, 0, 0, 0, 0, 0, 0, 0, 0, 0, 0, 0, 0, 0, 0, 0, 0, 0, 0, 0, 0, 0, 0, 0, 0, 0, 0, 0, 0, 0, 0, 0, 0, 0, 0, 0, 0, 0, 0, 0, 0, 0, 0, 0, 0, 1, 1, 1, 1, 1, 1, 1, 1, 1, 1, 1, 1, 1, 1, 1, 1, 1, 1, 1, 1, 1, 1, 1, 1, 1, 1, 1, 1, 1, 1, 0, 1, 0, 0, 0, 0, 0, 0, 0, 0, 0, 0, 0, 0, 0, 0, 0, 0, 0, 0, 0, 0, 0, 0, 0, 0, 0, 0, 0, 0, 0, 0, 0, 0, 0, 0, 0, 0, 0, 0, 0, 0, 0, 0, 0, 0, 0, 0, 0, 0, 1, 0, 0, 0, 0, 0, 0, 0, 0, 0, 0, 0, 0, 0, 0, 0, 0, 0, 0, 0, 0, 0, 0, 0, 0, 0, 0, 0, 0, 0, 0, 0, 0, 0, 0, 0, 0, 0, 0, 0, 0, 0, 0, 0, 0, 0, 0, 0, 0, 0, 0, 0, 0, 0, 0, 0, 0, 0, 0, 0, 0, 0, 0, 0, 0, 0, 0, 0, 0, 0, 0, 0, 0, 0, 0, 0, 0, 0, 0, 0, 0, 0, 0, 0, 0, 0, 0, 0, 0, 0, 0, 0, 0, 0, 0, 0, 0, 0, 0, 0, 0, 0, 0, 0, 0, 0, 0, 0, 0, 0, 0, 0, 0, 0, 0, 0, 0, 0, 0, 0, 0, 0, 0, 0, 0, 0, 0, 0, 0, 0, 0, 0, 0, 0, 0, 0, 0, 0, 0, 0, 0, 0, 0, 0, 0, 0, 0, 0, 0, 0, 0, 0, 0, 0, 0, 0, 0, 0, 0, 0, 0, 0, 0, 0, 0, 0, 0, 0, 0, 0, 0, 0, 0, 0, 0, 0, 0, 0, 0, 0, 0, 0, 0, 0, 0, 0, 0, 0, 0, 0, 0, 0, 0, 0, 0, 0, 0, 0, 0, 0, 0, 0, 0, 0, 0, 0, 0, 0, 0, 0, 0, 0, 0, 0, 0, 0, 0, 0, 0, 0, 0, 0, 0, 0, 0, 0, 0, 0, 0, 0, 0, 0, 0, 0, 0, 0, 0, 0, 0, 0, 0, 0, 0, 0, 0, 0, 0, 0, 0, 0, 0, 0, 0, 0, 0, 0, 0, 0, 0, 0, 0, 0, 0, 0, 0, 0, 0, 0, 0, 0, 0, 0, 0, 0, 0, 0, 0, 0, 0, 0, 0, 0, 0, 0, 0, 0, 0, 0, 0, 0, 0, 0, 0, 0, 0, 0, 0, 0, 0, 0, 0, 0, 0, 0, 0, 0, 0, 0, 0, 0, 0, 0, 0, 0, 0, 0, 0, 0, 0, 0, 0, 0, 0, 0, 0, 0, 0, 0, 0, 0, 0, 0, 0, 0, 0, 0, 0, 1, 1, 1, 1, 1, 1, 1, 1, 1, 1, 1, 1, 1, 1, 1, 1, 1, 1, 1, 1, 1, 1, 1, 1, 1, 1, 1, 1, 1, 1, 1, 1, 1, 1, 1, 1, 1, 1, 1, 1, 1, 1, 1, 1, 1, 1, 1, 1, 1, 1, 1, 1, 1, 1, 1, 1, 1, 1, 1, 1, 1, 1, 1, 1, 1, 1, 1, 1, 1, 1, 1, 1, 1, 1, 1, 1, 1, 1, 1, 1, 1, 1, 1, 1, 1, 1, 1, 1, 1, 1, 1, 1, 1, 1, 1, 1, 1, 1, 1, 1, 1, 1, 1, 1, 1, 1, 1, 1, 1, 1, 1, 1, 1, 1, 1, 1, 1, 1, 1, 0, 0, 0, 0, 0, 0, 0, 0, 0, 0, 0, 0, 0, 0, 1, 1, 1, 1, 1, 1, 1, 1, 0])
me_plane.polygons.foreach_set('material_index', [1, 0, 0, 0, 0, 0, 0, 0, 0, 0, 0, 0, 0, 0, 0, 0, 0, 0, 0, 0, 0, 0, 0, 0, 0, 0, 0, 0, 0, 0, 0, 0, 0, 0, 0, 0, 0, 0, 0, 0, 0, 0, 0, 0, 0, 0, 0, 0, 0, 0, 0, 0, 0, 0, 0, 0, 0, 0, 0, 0, 0, 0, 0, 0, 0, 0, 0, 0, 0, 0, 0, 0, 0, 0, 0, 0, 0, 0, 0, 0, 0, 0, 0, 0, 0, 0, 0, 0, 0, 0, 0, 0, 0, 0, 0, 0, 0, 0, 0, 0, 0, 0, 0, 0, 0, 0, 0, 0, 0, 0, 0, 0, 0, 0, 0, 0, 0, 0, 0, 0, 0, 0, 0, 0, 0, 0, 0, 0, 0, 0, 0, 0, 0, 0, 0, 0, 0, 0, 0, 0, 0, 0, 0, 0, 0, 0, 0, 0, 0, 0, 0, 0, 0, 0, 0, 0, 0, 0, 0, 0, 0, 0, 0, 0, 0, 0, 0, 0, 0, 0, 0, 0, 0, 0, 0, 0, 0, 0, 0, 0, 0, 0, 0, 0, 0, 0, 0, 0, 0, 0, 0, 0, 0, 0, 0, 0, 0, 0, 0, 0, 0, 0, 0, 0, 0, 0, 0, 0, 0, 0, 0, 0, 0, 0, 0, 0, 0, 0, 0, 0, 0, 0, 0, 0, 0, 0, 0, 0, 0, 0, 0, 0, 0, 0, 0, 0, 0, 0, 0, 0, 0, 0, 0, 0, 0, 0, 0, 0, 0, 0, 0, 0, 0, 0, 0, 0, 0, 0, 0, 0, 0, 0, 0, 0, 0, 0, 0, 0, 0, 0, 0, 0, 0, 0, 0, 0, 0, 0, 0, 0, 0, 0, 0, 0, 0, 0, 0, 0, 0, 0, 0, 0, 0, 0, 0, 0, 0, 0, 0, 0, 0, 0, 0, 0, 0, 0, 0, 0, 0, 0, 0, 0, 0, 0, 0, 0, 0, 0, 0, 0, 0, 0, 0, 0, 0, 0, 0, 0, 0, 0, 0, 0, 0, 0, 0, 0, 0, 0, 0, 0, 0, 0, 0, 0, 0, 0, 0, 0, 0, 0, 0, 0, 0, 0, 0, 0, 0, 0, 0, 0, 0, 0, 0, 0, 0, 0, 0, 0, 0, 0, 0, 0, 0, 0, 0, 0, 0, 0, 0, 0, 0, 0, 0, 0, 0, 0, 0, 0, 0, 0, 0, 0, 0, 0, 0, 0, 0, 0, 0, 0, 0, 0, 0, 0, 0, 0, 0, 0, 0, 0, 0, 0, 0, 0, 0, 0, 0, 0, 0, 0, 0, 0, 0, 0, 0, 0, 0, 0, 0, 0, 0, 0, 0, 0, 0, 0, 0, 0, 0, 0, 0, 0, 0, 0, 0, 0, 0, 0, 0, 0, 0, 0, 0, 0, 0, 0, 0, 0, 0, 0, 0, 0, 0, 0, 0, 0, 0, 0, 0, 0, 0, 0, 0, 0, 0, 0, 0, 0, 0, 0, 0, 0, 0, 0, 0, 0, 0, 0, 0, 0, 0, 0, 0, 0, 0, 0, 0, 0, 0, 0, 0, 0, 0, 0, 0, 0, 0, 0, 0, 0, 0, 0, 0, 0, 0, 0, 0, 0, 0, 0, 0, 0, 0, 0, 0, 0, 0, 0, 0, 0, 0, 0, 0, 0, 0, 0, 0, 0, 0, 0, 0, 0, 0, 0, 0, 0, 0, 0, 0, 0, 0, 0, 0, 0, 0, 0, 0, 0, 0, 0, 0, 0, 0, 0, 0, 0, 0, 0, 0, 0, 0, 0, 0, 0, 0, 0, 0, 0, 0, 0, 0, 0, 0, 0, 0, 0, 0, 0, 0, 0, 0, 0, 0, 0, 0, 0, 0, 0, 0, 0, 0, 0, 0, 0, 0, 0, 0, 0, 0, 0, 0, 0, 0, 0, 0, 0, 0, 0, 0, 0, 0, 0, 0, 0, 0, 0, 0, 0, 0, 0, 0, 0, 0, 0, 0, 0, 0, 0, 0, 0, 0, 0, 0, 0, 0, 0, 0, 0, 0, 0, 0, 0, 0, 0, 0, 0, 0, 0, 0, 0, 0, 0, 0, 0, 0, 0, 0, 0, 0, 0, 0, 0, 0, 0, 0, 0, 0, 0, 0, 0, 0, 0, 2])
_uv = me_plane.uv_layers.new(name='UVMap')
_uv.uv.foreach_set('vector', [0.02257, 0.04232, 0.02257, 0.9577, 0.9774, 0.9577, 0.9774, 0.04232, 0.0178, 0.05158, 0.002477, 0.02291, 0.002421, 0.02522, 0.01762, 0.05383, 0.002421, 0.9748, 0.01762, 0.9462, 0.01756, 0.9439, 0.002417, 0.9725, 0.0, 0.02287, 1.958e-05, 0.02062, 7.812e-05, 0.0184, 0.0001751, 0.01623, 0.0003095, 0.01412, 0.0004801, 0.01209, 0.0006852, 0.01016, 0.0009228, 0.00836, 0.001191, 0.002232, 0.004459, 0.00173, 0.005421, 0.001285, 0.006447, 0.0009, 0.007529, 0.0005802, 0.008656, 0.0003282, 0.009817, 0.0001465, 0.011, 3.671e-05, 0.0122, 0.0, 0.9878, 0.0, 0.989, 3.671e-05, 0.9902, 0.0001465, 0.9913, 0.0003282, 0.9925, 0.0005802, 0.9936, 0.0009, 0.9946, 0.001285, 0.9955, 0.00173, 0.9988, 0.002232, 0.9991, 0.00836, 0.9993, 0.01016, 0.9995, 0.01209, 0.9997, 0.01412, 0.9998, 0.01623, 0.9999, 0.0184, 1.0, 0.02062, 1.0, 0.02287, 1.0, 0.9771, 1.0, 0.9794, 0.9999, 0.9816, 0.9998, 0.9838, 0.9997, 0.9859, 0.9995, 0.9879, 0.9993, 0.9898, 0.9991, 0.9916, 0.9988, 0.9978, 0.9955, 0.9983, 0.9946, 0.9987, 0.9936, 0.9991, 0.9925, 0.9994, 0.9913, 0.9997, 0.9902, 0.9999, 0.989, 1.0, 0.9878, 1.0, 0.0122, 1.0, 0.011, 1.0, 0.009817, 0.9999, 0.008656, 0.9997, 0.007529, 0.9994, 0.006447, 0.9991, 0.005421, 0.9987, 0.004459, 0.9983, 0.001191, 0.9978, 0.0009228, 0.9916, 0.0006852, 0.9898, 0.0004801, 0.9879, 0.0003095, 0.9859, 0.0001751, 0.9838, 7.812e-05, 0.9816, 1.958e-05, 0.9794, 0.0, 0.9771, 0.0, 0.977, 0.0, 0.02296, 0.0, 0.02287, 0.0, 0.9771, 0.989, 3.671e-05, 0.989, 5.332e-05, 0.9901, 0.0002128, 0.9902, 0.0001465, 0.9878, 1.0, 0.01225, 1.0, 0.0122, 1.0, 0.9878, 1.0, 1.0, 0.02296, 1.0, 0.977, 1.0, 0.9771, 1.0, 0.02287, 0.02257, 0.9577, 0.02257, 0.04232, 0.02256, 0.04229, 0.01756, 0.0561, 0.01756, 0.9439, 0.02256, 0.9577, 0.01225, 0.0, 0.9878, 0.0, 0.9878, 0.0, 0.0122, 0.0, 0.9774, 0.9577, 0.02257, 0.9577, 0.02256, 0.9577, 0.02993, 0.9671, 0.9701, 0.9671, 0.9774, 0.9577, 0.9774, 0.04232, 0.9774, 0.9577, 0.9774, 0.9577, 0.9824, 0.9439, 0.9824, 0.0561, 0.9774, 0.04229, 0.02257, 0.04232, 0.9774, 0.04232, 0.9774, 0.04229, 0.9701, 0.03292, 0.02993, 0.03292, 0.02256, 0.04229, 0.01756, 0.9439, 0.01762, 0.9462, 0.02256, 0.9577, 0.01762, 0.9462, 0.0178, 0.9484, 0.02256, 0.9577, 0.0178, 0.9484, 0.01809, 0.9506, 0.02256, 0.9577, 0.01809, 0.9506, 0.0185, 0.9528, 0.02256, 0.9577, 0.0185, 0.9528, 0.01902, 0.9548, 0.02256, 0.9577, 0.01902, 0.9548, 0.01964, 0.9568, 0.02256, 0.9577, 0.01964, 0.9568, 0.02037, 0.9586, 0.02256, 0.9577, 0.02037, 0.9586, 0.02118, 0.9603, 0.02256, 0.9577, 0.02118, 0.9603, 0.02208, 0.9618, 0.02256, 0.9577, 0.02208, 0.9618, 0.02306, 0.9632, 0.02256, 0.9577, 0.02306, 0.9632, 0.0241, 0.9643, 0.02256, 0.9577, 0.0241, 0.9643, 0.02519, 0.9653, 0.02256, 0.9577, 0.02519, 0.9653, 0.02634, 0.9661, 0.02256, 0.9577, 0.02634, 0.9661, 0.02751, 0.9666, 0.02256, 0.9577, 0.02751, 0.9666, 0.02871, 0.967, 0.02256, 0.9577, 0.02871, 0.967, 0.02993, 0.9671, 0.02256, 0.9577, 0.02993, 0.03292, 0.02871, 0.03303, 0.02256, 0.04229, 0.02871, 0.03303, 0.02751, 0.03336, 0.02256, 0.04229, 0.02751, 0.03336, 0.02634, 0.03392, 0.02256, 0.04229, 0.02634, 0.03392, 0.02519, 0.03468, 0.02256, 0.04229, 0.02519, 0.03468, 0.0241, 0.03566, 0.02256, 0.04229, 0.0241, 0.03566, 0.02306, 0.03682, 0.02256, 0.04229, 0.02306, 0.03682, 0.02208, 0.03818, 0.02256, 0.04229, 0.02208, 0.03818, 0.02118, 0.03971, 0.02256, 0.04229, 0.02118, 0.03971, 0.02037, 0.04139, 0.02256, 0.04229, 0.02037, 0.04139, 0.01964, 0.04322, 0.02256, 0.04229, 0.01964, 0.04322, 0.01902, 0.04517, 0.02256, 0.04229, 0.01902, 0.04517, 0.0185, 0.04723, 0.02256, 0.04229, 0.0185, 0.04723, 0.01809, 0.04937, 0.02256, 0.04229, 0.01809, 0.04937, 0.0178, 0.05158, 0.02256, 0.04229, 0.0178, 0.05158, 0.01762, 0.05383, 0.02256, 0.04229, 0.01762, 0.05383, 0.01756, 0.0561, 0.02256, 0.04229, 0.9824, 0.0561, 0.9824, 0.05383, 0.9774, 0.04229, 0.9824, 0.05383, 0.9822, 0.05158, 0.9774, 0.04229, 0.9822, 0.05158, 0.9819, 0.04937, 0.9774, 0.04229, 0.9819, 0.04937, 0.9815, 0.04723, 0.9774, 0.04229, 0.9815, 0.04723, 0.981, 0.04517, 0.9774, 0.04229, 0.981, 0.04517, 0.9804, 0.04322, 0.9774, 0.04229, 0.9804, 0.04322, 0.9796, 0.04139, 0.9774, 0.04229, 0.9796, 0.04139, 0.9788, 0.03971, 0.9774, 0.04229, 0.9788, 0.03971, 0.9779, 0.03818, 0.9774, 0.04229, 0.9779, 0.03818, 0.9769, 0.03682, 0.9774, 0.04229, 0.9769, 0.03682, 0.9759, 0.03566, 0.9774, 0.04229, 0.9759, 0.03566, 0.9748, 0.03468, 0.9774, 0.04229, 0.9748, 0.03468, 0.9737, 0.03392, 0.9774, 0.04229, 0.9737, 0.03392, 0.9725, 0.03336, 0.9774, 0.04229, 0.9725, 0.03336, 0.9713, 0.03303, 0.9774, 0.04229, 0.9713, 0.03303, 0.9701, 0.03292, 0.9774, 0.04229, 0.9701, 0.9671, 0.9713, 0.967, 0.9774, 0.9577, 0.9713, 0.967, 0.9725, 0.9666, 0.9774, 0.9577, 0.9725, 0.9666, 0.9737, 0.9661, 0.9774, 0.9577, 0.9737, 0.9661, 0.9748, 0.9653, 0.9774, 0.9577, 0.9748, 0.9653, 0.9759, 0.9643, 0.9774, 0.9577, 0.9759, 0.9643, 0.9769, 0.9632, 0.9774, 0.9577, 0.9769, 0.9632, 0.9779, 0.9618, 0.9774, 0.9577, 0.9779, 0.9618, 0.9788, 0.9603, 0.9774, 0.9577, 0.9788, 0.9603, 0.9796, 0.9586, 0.9774, 0.9577, 0.9796, 0.9586, 0.9804, 0.9568, 0.9774, 0.9577, 0.9804, 0.9568, 0.981, 0.9548, 0.9774, 0.9577, 0.981, 0.9548, 0.9815, 0.9528, 0.9774, 0.9577, 0.9815, 0.9528, 0.9819, 0.9506, 0.9774, 0.9577, 0.9819, 0.9506, 0.9822, 0.9484, 0.9774, 0.9577, 0.9822, 0.9484, 0.9824, 0.9462, 0.9774, 0.9577, 0.9824, 0.9462, 0.9824, 0.9439, 0.9774, 0.9577, 0.9822, 0.9484, 0.9975, 0.9771, 0.9976, 0.9748, 0.9824, 0.9462, 0.9713, 0.967, 0.9865, 0.9955, 0.9878, 0.9954, 0.9725, 0.9666, 0.9725, 0.9666, 0.9878, 0.9954, 0.989, 0.9951, 0.9737, 0.9661, 0.9737, 0.9661, 0.989, 0.9951, 0.9902, 0.9948, 0.9748, 0.9653, 0.9748, 0.9653, 0.9902, 0.9948, 0.9913, 0.9943, 0.9759, 0.9643, 0.9759, 0.9643, 0.9913, 0.9943, 0.9924, 0.9937, 0.9769, 0.9632, 0.9769, 0.9632, 0.9924, 0.9937, 0.9933, 0.993, 0.9779, 0.9618, 0.9779, 0.9618, 0.9933, 0.993, 0.9963, 0.993, 0.9824, 0.9671, 0.9824, 0.9671, 0.9963, 0.993, 0.9963, 0.9875, 0.9796, 0.9586, 0.9796, 0.9586, 0.9963, 0.9875, 0.9966, 0.9857, 0.9804, 0.9568, 0.9804, 0.9568, 0.9966, 0.9857, 0.997, 0.9837, 0.981, 0.9548, 0.981, 0.9548, 0.997, 0.9837, 0.9972, 0.9816, 0.9815, 0.9528, 0.9815, 0.9528, 0.9972, 0.9816, 0.9974, 0.9794, 0.9819, 0.9506, 0.9819, 0.9506, 0.9974, 0.9794, 0.9975, 0.9771, 0.9822, 0.9484, 0.9701, 0.9671, 0.9853, 0.9955, 0.9865, 0.9955, 0.9713, 0.967, 0.9713, 0.03303, 0.9865, 0.004538, 0.9853, 0.004531, 0.9701, 0.03292, 0.9725, 0.03336, 0.9878, 0.004643, 0.9865, 0.004538, 0.9713, 0.03303, 0.9737, 0.03392, 0.989, 0.004866, 0.9878, 0.004643, 0.9725, 0.03336, 0.9748, 0.03468, 0.9902, 0.005214, 0.989, 0.004866, 0.9737, 0.03392, 0.9759, 0.03566, 0.9913, 0.00569, 0.9902, 0.005215, 0.9748, 0.03468, 0.9769, 0.03682, 0.9924, 0.006292, 0.9913, 0.00569, 0.9759, 0.03566, 0.9779, 0.03818, 0.9933, 0.007017, 0.9924, 0.006292, 0.9769, 0.03682, 0.9824, 0.03292, 0.9963, 0.007018, 0.9933, 0.007017, 0.9779, 0.03818, 0.9796, 0.04139, 0.9963, 0.01249, 0.9963, 0.007018, 0.9824, 0.03292, 0.9804, 0.04322, 0.9966, 0.01433, 0.9963, 0.01249, 0.9796, 0.04139, 0.981, 0.04517, 0.997, 0.01632, 0.9966, 0.01433, 0.9804, 0.04322, 0.9815, 0.04723, 0.9972, 0.01842, 0.997, 0.01632, 0.981, 0.04517, 0.9819, 0.04937, 0.9974, 0.02063, 0.9972, 0.01842, 0.9815, 0.04723, 0.9822, 0.05158, 0.9975, 0.02291, 0.9974, 0.02063, 0.9819, 0.04937, 0.9824, 0.05383, 0.9976, 0.02522, 0.9975, 0.02291, 0.9822, 0.05158, 0.9824, 0.0561, 0.9824, 0.9439, 0.9976, 0.9725, 0.9976, 0.02753, 0.02993, 0.03292, 0.9701, 0.03292, 0.9853, 0.004531, 0.01469, 0.004531, 0.9878, 0.0, 0.9878, 0.0, 0.989, 5.332e-05, 0.989, 3.671e-05, 0.02871, 0.03303, 0.01345, 0.004538, 0.01222, 0.004643, 0.02751, 0.03336, 0.02751, 0.03336, 0.01222, 0.004643, 0.011, 0.004866, 0.02634, 0.03392, 0.02634, 0.03392, 0.011, 0.004866, 0.009828, 0.005215, 0.02519, 0.03468, 0.02519, 0.03468, 0.009828, 0.005214, 0.008704, 0.00569, 0.0241, 0.03566, 0.0241, 0.03566, 0.008704, 0.00569, 0.007645, 0.006292, 0.02306, 0.03682, 0.02306, 0.03682, 0.007645, 0.006292, 0.006662, 0.007017, 0.02208, 0.03818, 0.02208, 0.03818, 0.006662, 0.007017, 0.003744, 0.007018, 0.01756, 0.03292, 0.01756, 0.03292, 0.003744, 0.007018, 0.003743, 0.01249, 0.02037, 0.04139, 0.02037, 0.04139, 0.003743, 0.01249, 0.003356, 0.01433, 0.01964, 0.04322, 0.01964, 0.04322, 0.003356, 0.01433, 0.003035, 0.01632, 0.01902, 0.04517, 0.01902, 0.04517, 0.003035, 0.01632, 0.002782, 0.01842, 0.0185, 0.04723, 0.0185, 0.04723, 0.002781, 0.01842, 0.002596, 0.02063, 0.01809, 0.04937, 0.01809, 0.04937, 0.002596, 0.02063, 0.002477, 0.02291, 0.0178, 0.05158, 0.02993, 0.03292, 0.01469, 0.004531, 0.01345, 0.004538, 0.02871, 0.03303, 0.01469, 0.9955, 0.02993, 0.9671, 0.02871, 0.967, 0.01345, 0.9955, 0.01345, 0.9955, 0.02871, 0.967, 0.02751, 0.9666, 0.01222, 0.9954, 0.01222, 0.9954, 0.02751, 0.9666, 0.02634, 0.9661, 0.011, 0.9951, 0.011, 0.9951, 0.02634, 0.9661, 0.02519, 0.9653, 0.009828, 0.9948, 0.009828, 0.9948, 0.02519, 0.9653, 0.0241, 0.9643, 0.008704, 0.9943, 0.008704, 0.9943, 0.0241, 0.9643, 0.02306, 0.9632, 0.007645, 0.9937, 0.007645, 0.9937, 0.02306, 0.9632, 0.02208, 0.9618, 0.006662, 0.993, 0.006662, 0.993, 0.02208, 0.9618, 0.01756, 0.9671, 0.003744, 0.993, 0.003744, 0.993, 0.01756, 0.9671, 0.02037, 0.9586, 0.003743, 0.9875, 0.003743, 0.9875, 0.02037, 0.9586, 0.01964, 0.9568, 0.003356, 0.9857, 0.003356, 0.9857, 0.01964, 0.9568, 0.01902, 0.9548, 0.003035, 0.9837, 0.003035, 0.9837, 0.01902, 0.9548, 0.0185, 0.9528, 0.002781, 0.9816, 0.002782, 0.9816, 0.0185, 0.9528, 0.01809, 0.9506, 0.002596, 0.9794, 0.002596, 0.9794, 0.01809, 0.9506, 0.0178, 0.9484, 0.002477, 0.9771, 0.002477, 0.9771, 0.0178, 0.9484, 0.01762, 0.9462, 0.002421, 0.9748, 0.01756, 0.9439, 0.01756, 0.0561, 0.002417, 0.02753, 0.002417, 0.9725, 0.9701, 0.9671, 0.02993, 0.9671, 0.01469, 0.9955, 0.9853, 0.9955, 0.009817, 0.9999, 0.009858, 0.9998, 0.008692, 0.9995, 0.008656, 0.9997, 0.008656, 0.9997, 0.008692, 0.9995, 0.007561, 0.9992, 0.007529, 0.9994, 0.007529, 0.9994, 0.007561, 0.9992, 0.006474, 0.9987, 0.006447, 0.9991, 0.006447, 0.9991, 0.006474, 0.9987, 0.005443, 0.9981, 0.005421, 0.9987, 0.005421, 0.9987, 0.005443, 0.9981, 0.004478, 0.9975, 0.004459, 0.9983, 0.004459, 0.9983, 0.004478, 0.9975, 0.00173, 0.9968, 0.001191, 0.9978, 0.001191, 0.9978, 0.00173, 0.9968, 0.001341, 0.9916, 0.0009228, 0.9916, 0.0009228, 0.9916, 0.001341, 0.9916, 0.0009954, 0.9898, 0.0006852, 0.9898, 0.0006852, 0.9898, 0.0009954, 0.9898, 0.0006974, 0.9879, 0.0004801, 0.9879, 0.0004801, 0.9879, 0.0006974, 0.9879, 0.0004496, 0.9858, 0.0003095, 0.9859, 0.0003095, 0.9859, 0.0004496, 0.9858, 0.0002543, 0.9837, 0.0001751, 0.9838, 0.0001751, 0.9838, 0.0002543, 0.9837, 0.0001135, 0.9815, 7.812e-05, 0.9816, 7.812e-05, 0.9816, 0.0001135, 0.9815, 2.844e-05, 0.9793, 1.958e-05, 0.9794, 0.01762, 0.05383, 0.002421, 0.02522, 0.002417, 0.02753, 0.01756, 0.0561, 1.958e-05, 0.9794, 2.844e-05, 0.9793, 0.0, 0.977, 0.0, 0.9771, 0.01225, 0.0, 0.0122, 0.0, 0.011, 3.671e-05, 0.01105, 5.332e-05, 0.01105, 5.332e-05, 0.011, 3.671e-05, 0.009817, 0.0001465, 0.009858, 0.0002128, 0.009858, 0.0002128, 0.009817, 0.0001465, 0.008656, 0.0003282, 0.008692, 0.0004768, 0.008692, 0.0004768, 0.008656, 0.0003282, 0.007529, 0.0005802, 0.007561, 0.0008428, 0.007561, 0.0008428, 0.007529, 0.0005802, 0.006447, 0.0009, 0.006474, 0.001307, 0.006474, 0.001307, 0.006447, 0.0009, 0.005421, 0.001285, 0.005443, 0.001866, 0.005443, 0.001866, 0.005421, 0.001285, 0.004459, 0.00173, 0.004478, 0.002513, 0.004478, 0.002513, 0.004459, 0.00173, 0.001191, 0.002232, 0.00173, 0.003243, 0.00173, 0.003243, 0.001191, 0.002232, 0.0009228, 0.00836, 0.001341, 0.008395, 0.001341, 0.008395, 0.0009228, 0.00836, 0.0006852, 0.01016, 0.0009954, 0.0102, 0.0009954, 0.0102, 0.0006852, 0.01016, 0.0004801, 0.01209, 0.0006974, 0.01214, 0.0006974, 0.01214, 0.0004801, 0.01209, 0.0003095, 0.01412, 0.0004496, 0.01417, 0.0004496, 0.01417, 0.0003095, 0.01412, 0.0001751, 0.01623, 0.0002543, 0.0163, 0.0002543, 0.0163, 0.0001751, 0.01623, 7.812e-05, 0.0184, 0.0001135, 0.01848, 0.0001135, 0.01848, 7.812e-05, 0.0184, 1.958e-05, 0.02062, 2.844e-05, 0.02071, 2.844e-05, 0.02071, 1.958e-05, 0.02062, 0.0, 0.02287, 0.0, 0.02296, 1.0, 0.02062, 1.0, 0.02071, 1.0, 0.02296, 1.0, 0.02287, 0.9824, 0.9462, 0.9976, 0.9748, 0.9976, 0.9725, 0.9824, 0.9439, 0.9999, 0.0184, 0.9999, 0.01848, 1.0, 0.02071, 1.0, 0.02062, 0.9998, 0.01623, 0.9997, 0.0163, 0.9999, 0.01848, 0.9999, 0.0184, 0.9997, 0.01412, 0.9996, 0.01417, 0.9997, 0.0163, 0.9998, 0.01623, 0.9995, 0.01209, 0.9993, 0.01214, 0.9996, 0.01417, 0.9997, 0.01412, 0.9993, 0.01016, 0.999, 0.0102, 0.9993, 0.01214, 0.9995, 0.01209, 0.9991, 0.00836, 0.9987, 0.008395, 0.999, 0.0102, 0.9993, 0.01016, 0.9988, 0.002232, 0.9983, 0.003243, 0.9987, 0.008395, 0.9991, 0.00836, 0.9955, 0.00173, 0.9955, 0.002513, 0.9983, 0.003243, 0.9988, 0.002232, 0.9946, 0.001285, 0.9946, 0.001866, 0.9955, 0.002513, 0.9955, 0.00173, 0.9936, 0.0009, 0.9935, 0.001307, 0.9946, 0.001866, 0.9946, 0.001285, 0.9925, 0.0005802, 0.9924, 0.0008428, 0.9935, 0.001307, 0.9936, 0.0009, 0.9913, 0.0003282, 0.9913, 0.0004768, 0.9924, 0.0008428, 0.9925, 0.0005802, 0.9902, 0.0001465, 0.9901, 0.0002128, 0.9913, 0.0004768, 0.9913, 0.0003282, 0.9824, 0.0561, 0.9976, 0.02753, 0.9976, 0.02522, 0.9824, 0.05383, 0.9878, 1.0, 0.9878, 1.0, 0.989, 1.0, 0.989, 0.9999, 0.989, 0.9999, 0.989, 1.0, 0.9902, 0.9999, 0.9901, 0.9998, 0.9901, 0.9998, 0.9902, 0.9999, 0.9913, 0.9997, 0.9913, 0.9995, 0.9913, 0.9995, 0.9913, 0.9997, 0.9925, 0.9994, 0.9924, 0.9992, 0.9924, 0.9992, 0.9925, 0.9994, 0.9936, 0.9991, 0.9935, 0.9987, 0.9935, 0.9987, 0.9936, 0.9991, 0.9946, 0.9987, 0.9946, 0.9981, 0.9946, 0.9981, 0.9946, 0.9987, 0.9955, 0.9983, 0.9955, 0.9975, 0.9955, 0.9975, 0.9955, 0.9983, 0.9988, 0.9978, 0.9983, 0.9968, 0.9983, 0.9968, 0.9988, 0.9978, 0.9991, 0.9916, 0.9987, 0.9916, 0.9987, 0.9916, 0.9991, 0.9916, 0.9993, 0.9898, 0.999, 0.9898, 0.999, 0.9898, 0.9993, 0.9898, 0.9995, 0.9879, 0.9993, 0.9879, 0.9993, 0.9879, 0.9995, 0.9879, 0.9997, 0.9859, 0.9996, 0.9858, 0.9996, 0.9858, 0.9997, 0.9859, 0.9998, 0.9838, 0.9997, 0.9837, 0.9997, 0.9837, 0.9998, 0.9838, 0.9999, 0.9816, 0.9999, 0.9815, 0.9999, 0.9815, 0.9999, 0.9816, 1.0, 0.9794, 1.0, 0.9793, 1.0, 0.9793, 1.0, 0.9794, 1.0, 0.9771, 1.0, 0.977, 0.011, 1.0, 0.01105, 0.9999, 0.009858, 0.9998, 0.009817, 0.9999, 0.9865, 0.9955, 0.9853, 0.9955, 0.9859, 0.9965, 0.9871, 0.9965, 0.9871, 0.9965, 0.9859, 0.9965, 0.9864, 0.9974, 0.9876, 0.9974, 0.9876, 0.9974, 0.9864, 0.9974, 0.9868, 0.9983, 0.988, 0.9983, 0.988, 0.9983, 0.9868, 0.9983, 0.9872, 1.0, 0.9885, 1.0, 0.9885, 1.0, 0.9872, 1.0, 0.9875, 1.0, 0.9887, 1.0, 0.9887, 1.0, 0.9875, 1.0, 0.9877, 1.0, 0.9889, 1.0, 0.9889, 1.0, 0.9877, 1.0, 0.9878, 1.0, 0.989, 0.9999, 0.9878, 0.9954, 0.9865, 0.9955, 0.9871, 0.9965, 0.9883, 0.9963, 0.9883, 0.9963, 0.9871, 0.9965, 0.9876, 0.9974, 0.9888, 0.9973, 0.9888, 0.9973, 0.9876, 0.9974, 0.988, 0.9983, 0.9893, 0.9981, 0.9893, 0.9981, 0.988, 0.9983, 0.9885, 1.0, 0.9897, 0.9999, 0.9897, 0.9999, 0.9885, 1.0, 0.9887, 1.0, 0.99, 0.9998, 0.99, 0.9998, 0.9887, 1.0, 0.9889, 1.0, 0.9901, 0.9998, 0.9901, 0.9998, 0.9889, 1.0, 0.989, 0.9999, 0.9901, 0.9998, 0.989, 0.9951, 0.9878, 0.9954, 0.9883, 0.9963, 0.9895, 0.9961, 0.9895, 0.9961, 0.9883, 0.9963, 0.9888, 0.9973, 0.99, 0.997, 0.99, 0.997, 0.9888, 0.9973, 0.9893, 0.9981, 0.9904, 0.9979, 0.9904, 0.9979, 0.9893, 0.9981, 0.9897, 0.9999, 0.991, 0.9996, 0.991, 0.9996, 0.9897, 0.9999, 0.99, 0.9998, 0.9912, 0.9996, 0.9912, 0.9996, 0.99, 0.9998, 0.9901, 0.9998, 0.9913, 0.9995, 0.9913, 0.9995, 0.9901, 0.9998, 0.9901, 0.9998, 0.9913, 0.9995, 0.9902, 0.9948, 0.989, 0.9951, 0.9895, 0.9961, 0.9907, 0.9958, 0.9907, 0.9958, 0.9895, 0.9961, 0.99, 0.997, 0.9912, 0.9967, 0.9912, 0.9967, 0.99, 0.997, 0.9904, 0.9979, 0.9916, 0.9975, 0.9916, 0.9975, 0.9904, 0.9979, 0.991, 0.9996, 0.9922, 0.9992, 0.9922, 0.9992, 0.991, 0.9996, 0.9912, 0.9996, 0.9923, 0.9992, 0.9923, 0.9992, 0.9912, 0.9996, 0.9913, 0.9995, 0.9924, 0.9992, 0.9924, 0.9992, 0.9913, 0.9995, 0.9913, 0.9995, 0.9924, 0.9992, 0.9913, 0.9943, 0.9902, 0.9948, 0.9907, 0.9958, 0.9918, 0.9953, 0.9918, 0.9953, 0.9907, 0.9958, 0.9912, 0.9967, 0.9923, 0.9962, 0.9923, 0.9962, 0.9912, 0.9967, 0.9916, 0.9975, 0.9927, 0.997, 0.9927, 0.997, 0.9916, 0.9975, 0.9922, 0.9992, 0.9933, 0.9987, 0.9933, 0.9987, 0.9922, 0.9992, 0.9923, 0.9992, 0.9934, 0.9987, 0.9934, 0.9987, 0.9923, 0.9992, 0.9924, 0.9992, 0.9935, 0.9987, 0.9935, 0.9987, 0.9924, 0.9992, 0.9924, 0.9992, 0.9935, 0.9987, 0.9924, 0.9937, 0.9913, 0.9943, 0.9918, 0.9953, 0.9928, 0.9947, 0.9928, 0.9947, 0.9918, 0.9953, 0.9923, 0.9962, 0.9933, 0.9956, 0.9933, 0.9956, 0.9923, 0.9962, 0.9927, 0.997, 0.9937, 0.9964, 0.9937, 0.9964, 0.9927, 0.997, 0.9933, 0.9987, 0.9944, 0.9982, 0.9944, 0.9982, 0.9933, 0.9987, 0.9934, 0.9987, 0.9945, 0.9981, 0.9945, 0.9981, 0.9934, 0.9987, 0.9935, 0.9987, 0.9945, 0.9981, 0.9945, 0.9981, 0.9935, 0.9987, 0.9935, 0.9987, 0.9946, 0.9981, 0.9933, 0.993, 0.9924, 0.9937, 0.9928, 0.9947, 0.9938, 0.994, 0.9938, 0.994, 0.9928, 0.9947, 0.9933, 0.9956, 0.9943, 0.9949, 0.9943, 0.9949, 0.9933, 0.9956, 0.9937, 0.9964, 0.9947, 0.9957, 0.9947, 0.9957, 0.9937, 0.9964, 0.9944, 0.9982, 0.9954, 0.9975, 0.9954, 0.9975, 0.9944, 0.9982, 0.9945, 0.9981, 0.9955, 0.9975, 0.9955, 0.9975, 0.9945, 0.9981, 0.9945, 0.9981, 0.9955, 0.9975, 0.9955, 0.9975, 0.9945, 0.9981, 0.9946, 0.9981, 0.9955, 0.9975, 0.9963, 0.993, 0.9933, 0.993, 0.9938, 0.994, 0.9967, 0.9938, 0.9967, 0.9938, 0.9938, 0.994, 0.9943, 0.9949, 0.9971, 0.9946, 0.9971, 0.9946, 0.9943, 0.9949, 0.9947, 0.9957, 0.9975, 0.9953, 0.9975, 0.9953, 0.9947, 0.9957, 0.9954, 0.9975, 0.9982, 0.9966, 0.9982, 0.9966, 0.9954, 0.9975, 0.9955, 0.9975, 0.9982, 0.9967, 0.9982, 0.9967, 0.9955, 0.9975, 0.9955, 0.9975, 0.9983, 0.9967, 0.9983, 0.9967, 0.9955, 0.9975, 0.9955, 0.9975, 0.9983, 0.9968, 0.9963, 0.9875, 0.9963, 0.993, 0.9967, 0.9938, 0.9968, 0.9884, 0.9968, 0.9884, 0.9967, 0.9938, 0.9971, 0.9946, 0.9973, 0.9893, 0.9973, 0.9893, 0.9971, 0.9946, 0.9975, 0.9953, 0.9977, 0.9901, 0.9977, 0.9901, 0.9975, 0.9953, 0.9982, 0.9966, 0.9986, 0.9915, 0.9986, 0.9915, 0.9982, 0.9966, 0.9982, 0.9967, 0.9986, 0.9915, 0.9986, 0.9915, 0.9982, 0.9967, 0.9983, 0.9967, 0.9987, 0.9916, 0.9987, 0.9916, 0.9983, 0.9967, 0.9983, 0.9968, 0.9987, 0.9916, 0.9966, 0.9857, 0.9963, 0.9875, 0.9968, 0.9884, 0.9972, 0.9866, 0.9972, 0.9866, 0.9968, 0.9884, 0.9973, 0.9893, 0.9977, 0.9875, 0.9977, 0.9875, 0.9973, 0.9893, 0.9977, 0.9901, 0.9981, 0.9882, 0.9981, 0.9882, 0.9977, 0.9901, 0.9986, 0.9915, 0.999, 0.9896, 0.999, 0.9896, 0.9986, 0.9915, 0.9986, 0.9915, 0.999, 0.9897, 0.999, 0.9897, 0.9986, 0.9915, 0.9987, 0.9916, 0.999, 0.9898, 0.999, 0.9898, 0.9987, 0.9916, 0.9987, 0.9916, 0.999, 0.9898, 0.997, 0.9837, 0.9966, 0.9857, 0.9972, 0.9866, 0.9975, 0.9846, 0.9975, 0.9846, 0.9972, 0.9866, 0.9977, 0.9875, 0.998, 0.9855, 0.998, 0.9855, 0.9977, 0.9875, 0.9981, 0.9882, 0.9984, 0.9863, 0.9984, 0.9863, 0.9981, 0.9882, 0.999, 0.9896, 0.9993, 0.9875, 0.9993, 0.9875, 0.999, 0.9896, 0.999, 0.9897, 0.9993, 0.9877, 0.9993, 0.9877, 0.999, 0.9897, 0.999, 0.9898, 0.9993, 0.9878, 0.9993, 0.9878, 0.999, 0.9898, 0.999, 0.9898, 0.9993, 0.9879, 0.9972, 0.9816, 0.997, 0.9837, 0.9975, 0.9846, 0.9977, 0.9825, 0.9977, 0.9825, 0.9975, 0.9846, 0.998, 0.9855, 0.9982, 0.9834, 0.9982, 0.9834, 0.998, 0.9855, 0.9984, 0.9863, 0.9987, 0.9842, 0.9987, 0.9842, 0.9984, 0.9863, 0.9993, 0.9875, 0.9996, 0.9854, 0.9996, 0.9854, 0.9993, 0.9875, 0.9993, 0.9877, 0.9996, 0.9856, 0.9996, 0.9856, 0.9993, 0.9877, 0.9993, 0.9878, 0.9996, 0.9858, 0.9996, 0.9858, 0.9993, 0.9878, 0.9993, 0.9879, 0.9996, 0.9858, 0.9974, 0.9794, 0.9972, 0.9816, 0.9977, 0.9825, 0.9979, 0.9803, 0.9979, 0.9803, 0.9977, 0.9825, 0.9982, 0.9834, 0.9984, 0.9812, 0.9984, 0.9812, 0.9982, 0.9834, 0.9987, 0.9842, 0.9989, 0.9821, 0.9989, 0.9821, 0.9987, 0.9842, 0.9996, 0.9854, 0.9998, 0.9831, 0.9998, 0.9831, 0.9996, 0.9854, 0.9996, 0.9856, 0.9998, 0.9834, 0.9998, 0.9834, 0.9996, 0.9856, 0.9996, 0.9858, 0.9997, 0.9836, 0.9997, 0.9836, 0.9996, 0.9858, 0.9996, 0.9858, 0.9997, 0.9837, 0.9975, 0.9771, 0.9974, 0.9794, 0.9979, 0.9803, 0.998, 0.9781, 0.998, 0.9781, 0.9979, 0.9803, 0.9984, 0.9812, 0.9985, 0.979, 0.9985, 0.979, 0.9984, 0.9812, 0.9989, 0.9821, 0.999, 0.9798, 0.999, 0.9798, 0.9989, 0.9821, 0.9998, 0.9831, 0.9999, 0.9808, 0.9999, 0.9808, 0.9998, 0.9831, 0.9998, 0.9834, 0.9999, 0.9812, 0.9999, 0.9812, 0.9998, 0.9834, 0.9997, 0.9836, 0.9999, 0.9814, 0.9999, 0.9814, 0.9997, 0.9836, 0.9997, 0.9837, 0.9999, 0.9815, 0.9976, 0.9748, 0.9975, 0.9771, 0.998, 0.9781, 0.9981, 0.9758, 0.9981, 0.9758, 0.998, 0.9781, 0.9985, 0.979, 0.9986, 0.9767, 0.9986, 0.9767, 0.9985, 0.979, 0.999, 0.9798, 0.9991, 0.9776, 0.9991, 0.9776, 0.999, 0.9798, 0.9999, 0.9808, 1.0, 0.9784, 1.0, 0.9784, 0.9999, 0.9808, 0.9999, 0.9812, 1.0, 0.9789, 1.0, 0.9789, 0.9999, 0.9812, 0.9999, 0.9814, 1.0, 0.9792, 1.0, 0.9792, 0.9999, 0.9814, 0.9999, 0.9815, 1.0, 0.9793, 0.9976, 0.9725, 0.9976, 0.9748, 0.9981, 0.9758, 0.9981, 0.9735, 0.9981, 0.9735, 0.9981, 0.9758, 0.9986, 0.9767, 0.9986, 0.9744, 0.9986, 0.9744, 0.9986, 0.9767, 0.9991, 0.9776, 0.9991, 0.9753, 0.9991, 0.9753, 0.9991, 0.9776, 1.0, 0.9784, 1.0, 0.9761, 1.0, 0.9761, 1.0, 0.9784, 1.0, 0.9789, 1.0, 0.9766, 1.0, 0.9766, 1.0, 0.9789, 1.0, 0.9792, 1.0, 0.9769, 1.0, 0.9769, 1.0, 0.9792, 1.0, 0.9793, 1.0, 0.977, 0.9853, 0.004531, 0.9865, 0.004538, 0.9871, 0.00354, 0.9859, 0.003523, 0.9859, 0.003523, 0.9871, 0.00354, 0.9876, 0.002593, 0.9864, 0.002565, 0.9864, 0.002565, 0.9876, 0.002593, 0.988, 0.001743, 0.9868, 0.001705, 0.9868, 0.001705, 0.988, 0.001743, 0.9885, 1.351e-05, 0.9872, -1.135e-05, 0.9872, -1.135e-05, 0.9885, 1.351e-05, 0.9887, 3.563e-05, 0.9875, -5.138e-06, 0.9875, -5.138e-06, 0.9887, 3.563e-05, 0.9889, 4.91e-05, 0.9877, -1.293e-06, 0.9877, -1.293e-06, 0.9889, 4.91e-05, 0.989, 5.332e-05, 0.9878, 0.0, 0.9865, 0.004538, 0.9878, 0.004643, 0.9883, 0.003659, 0.9871, 0.00354, 0.9871, 0.00354, 0.9883, 0.003659, 0.9888, 0.002724, 0.9876, 0.002593, 0.9876, 0.002593, 0.9888, 0.002724, 0.9893, 0.001886, 0.988, 0.001743, 0.988, 0.001743, 0.9893, 0.001886, 0.9897, 0.0001466, 0.9885, 1.351e-05, 0.9885, 1.351e-05, 0.9897, 0.0001466, 0.99, 0.0001841, 0.9887, 3.563e-05, 0.9887, 3.563e-05, 0.99, 0.0001841, 0.9901, 0.0002065, 0.9889, 4.91e-05, 0.9889, 4.91e-05, 0.9901, 0.0002065, 0.9901, 0.0002128, 0.989, 5.332e-05, 0.9878, 0.004643, 0.989, 0.004866, 0.9895, 0.003893, 0.9883, 0.003659, 0.9883, 0.003659, 0.9895, 0.003893, 0.99, 0.002969, 0.9888, 0.002724, 0.9888, 0.002724, 0.99, 0.002969, 0.9904, 0.00214, 0.9893, 0.001886, 0.9893, 0.001886, 0.9904, 0.00214, 0.991, 0.0003995, 0.9897, 0.0001466, 0.9897, 0.0001466, 0.991, 0.0003995, 0.9912, 0.0004446, 0.99, 0.0001841, 0.99, 0.0001841, 0.9912, 0.0004446, 0.9913, 0.0004707, 0.9901, 0.0002065, 0.9901, 0.0002065, 0.9913, 0.0004707, 0.9913, 0.0004768, 0.9901, 0.0002128, 0.989, 0.004866, 0.9902, 0.005214, 0.9907, 0.004249, 0.9895, 0.003893, 0.9895, 0.003893, 0.9907, 0.004249, 0.9912, 0.003331, 0.99, 0.002969, 0.99, 0.002969, 0.9912, 0.003331, 0.9916, 0.002508, 0.9904, 0.00214, 0.9904, 0.00214, 0.9916, 0.002508, 0.9922, 0.0007695, 0.991, 0.0003995, 0.991, 0.0003995, 0.9922, 0.0007695, 0.9923, 0.0008146, 0.9912, 0.0004446, 0.9912, 0.0004446, 0.9923, 0.0008146, 0.9924, 0.0008393, 0.9913, 0.0004707, 0.9913, 0.0004707, 0.9924, 0.0008393, 0.9924, 0.0008428, 0.9913, 0.0004768, 0.9902, 0.005215, 0.9913, 0.00569, 0.9918, 0.004726, 0.9907, 0.004249, 0.9907, 0.004249, 0.9918, 0.004726, 0.9923, 0.00381, 0.9912, 0.003331, 0.9912, 0.003331, 0.9923, 0.00381, 0.9927, 0.002988, 0.9916, 0.002508, 0.9916, 0.002508, 0.9927, 0.002988, 0.9933, 0.001252, 0.9922, 0.0007695, 0.9922, 0.0007695, 0.9933, 0.001252, 0.9934, 0.00129, 0.9923, 0.0008146, 0.9923, 0.0008146, 0.9934, 0.00129, 0.9935, 0.001309, 0.9924, 0.0008393, 0.9924, 0.0008393, 0.9935, 0.001309, 0.9935, 0.001307, 0.9924, 0.0008428, 0.9913, 0.00569, 0.9924, 0.006292, 0.9928, 0.005323, 0.9918, 0.004726, 0.9918, 0.004726, 0.9928, 0.005323, 0.9933, 0.004402, 0.9923, 0.00381, 0.9923, 0.00381, 0.9933, 0.004402, 0.9937, 0.003576, 0.9927, 0.002988, 0.9927, 0.002988, 0.9937, 0.003576, 0.9944, 0.001843, 0.9933, 0.001252, 0.9933, 0.001252, 0.9944, 0.001843, 0.9945, 0.001866, 0.9934, 0.00129, 0.9934, 0.00129, 0.9945, 0.001866, 0.9945, 0.001874, 0.9935, 0.001309, 0.9935, 0.001309, 0.9945, 0.001874, 0.9946, 0.001866, 0.9935, 0.001307, 0.9924, 0.006292, 0.9933, 0.007017, 0.9938, 0.006035, 0.9928, 0.005323, 0.9928, 0.005323, 0.9938, 0.006035, 0.9943, 0.005103, 0.9933, 0.004402, 0.9933, 0.004402, 0.9943, 0.005103, 0.9947, 0.004267, 0.9937, 0.003576, 0.9937, 0.003576, 0.9947, 0.004267, 0.9954, 0.002534, 0.9944, 0.001843, 0.9944, 0.001843, 0.9954, 0.002534, 0.9955, 0.002537, 0.9945, 0.001866, 0.9945, 0.001866, 0.9955, 0.002537, 0.9955, 0.00253, 0.9945, 0.001874, 0.9945, 0.001874, 0.9955, 0.00253, 0.9955, 0.002513, 0.9946, 0.001866, 0.9933, 0.007017, 0.9963, 0.007018, 0.9967, 0.006205, 0.9938, 0.006035, 0.9938, 0.006035, 0.9967, 0.006205, 0.9971, 0.005433, 0.9943, 0.005103, 0.9943, 0.005103, 0.9971, 0.005433, 0.9975, 0.004739, 0.9947, 0.004267, 0.9947, 0.004267, 0.9975, 0.004739, 0.9982, 0.003378, 0.9954, 0.002534, 0.9954, 0.002534, 0.9982, 0.003378, 0.9982, 0.003323, 0.9955, 0.002537, 0.9955, 0.002537, 0.9982, 0.003323, 0.9983, 0.003277, 0.9955, 0.00253, 0.9955, 0.00253, 0.9983, 0.003277, 0.9983, 0.003243, 0.9955, 0.002513, 0.9963, 0.007018, 0.9963, 0.01249, 0.9968, 0.01158, 0.9967, 0.006205, 0.9967, 0.006205, 0.9968, 0.01158, 0.9973, 0.01071, 0.9971, 0.005433, 0.9971, 0.005433, 0.9973, 0.01071, 0.9977, 0.009938, 0.9975, 0.004739, 0.9975, 0.004739, 0.9977, 0.009938, 0.9986, 0.008542, 0.9982, 0.003378, 0.9982, 0.003378, 0.9986, 0.008542, 0.9986, 0.008462, 0.9982, 0.003323, 0.9982, 0.003323, 0.9986, 0.008462, 0.9987, 0.008412, 0.9983, 0.003277, 0.9983, 0.003277, 0.9987, 0.008412, 0.9987, 0.008395, 0.9983, 0.003243, 0.9963, 0.01249, 0.9966, 0.01433, 0.9972, 0.01341, 0.9968, 0.01158, 0.9968, 0.01158, 0.9972, 0.01341, 0.9977, 0.01254, 0.9973, 0.01071, 0.9973, 0.01071, 0.9977, 0.01254, 0.9981, 0.01176, 0.9977, 0.009938, 0.9977, 0.009938, 0.9981, 0.01176, 0.999, 0.01042, 0.9986, 0.008542, 0.9986, 0.008542, 0.999, 0.01042, 0.999, 0.0103, 0.9986, 0.008462, 0.9986, 0.008462, 0.999, 0.0103, 0.999, 0.01023, 0.9987, 0.008412, 0.9987, 0.008412, 0.999, 0.01023, 0.999, 0.0102, 0.9987, 0.008395, 0.9966, 0.01433, 0.997, 0.01632, 0.9975, 0.01539, 0.9972, 0.01341, 0.9972, 0.01341, 0.9975, 0.01539, 0.998, 0.01451, 0.9977, 0.01254, 0.9977, 0.01254, 0.998, 0.01451, 0.9984, 0.01371, 0.9981, 0.01176, 0.9981, 0.01176, 0.9984, 0.01371, 0.9993, 0.01247, 0.999, 0.01042, 0.999, 0.01042, 0.9993, 0.01247, 0.9993, 0.01229, 0.999, 0.0103, 0.999, 0.0103, 0.9993, 0.01229, 0.9993, 0.01218, 0.999, 0.01023, 0.999, 0.01023, 0.9993, 0.01218, 0.9993, 0.01214, 0.999, 0.0102, 0.997, 0.01632, 0.9972, 0.01842, 0.9977, 0.01748, 0.9975, 0.01539, 0.9975, 0.01539, 0.9977, 0.01748, 0.9982, 0.01658, 0.998, 0.01451, 0.998, 0.01451, 0.9982, 0.01658, 0.9987, 0.01578, 0.9984, 0.01371, 0.9984, 0.01371, 0.9987, 0.01578, 0.9996, 0.01464, 0.9993, 0.01247, 0.9993, 0.01247, 0.9996, 0.01464, 0.9996, 0.01439, 0.9993, 0.01229, 0.9993, 0.01229, 0.9996, 0.01439, 0.9996, 0.01423, 0.9993, 0.01218, 0.9993, 0.01218, 0.9996, 0.01423, 0.9996, 0.01417, 0.9993, 0.01214, 0.9972, 0.01842, 0.9974, 0.02063, 0.9979, 0.01967, 0.9977, 0.01748, 0.9977, 0.01748, 0.9979, 0.01967, 0.9984, 0.01875, 0.9982, 0.01658, 0.9982, 0.01658, 0.9984, 0.01875, 0.9989, 0.01793, 0.9987, 0.01578, 0.9987, 0.01578, 0.9989, 0.01793, 0.9998, 0.0169, 0.9996, 0.01464, 0.9996, 0.01464, 0.9998, 0.0169, 0.9998, 0.01657, 0.9996, 0.01439, 0.9996, 0.01439, 0.9998, 0.01657, 0.9997, 0.01637, 0.9996, 0.01423, 0.9996, 0.01423, 0.9997, 0.01637, 0.9997, 0.0163, 0.9996, 0.01417, 0.9974, 0.02063, 0.9975, 0.02291, 0.998, 0.02192, 0.9979, 0.01967, 0.9979, 0.01967, 0.998, 0.02192, 0.9985, 0.02099, 0.9984, 0.01875, 0.9984, 0.01875, 0.9985, 0.02099, 0.999, 0.02015, 0.9989, 0.01793, 0.9989, 0.01793, 0.999, 0.02015, 0.9999, 0.01923, 0.9998, 0.0169, 0.9998, 0.0169, 0.9999, 0.01923, 0.9999, 0.01882, 0.9998, 0.01657, 0.9998, 0.01657, 0.9999, 0.01882, 0.9999, 0.01857, 0.9997, 0.01637, 0.9997, 0.01637, 0.9999, 0.01857, 0.9999, 0.01848, 0.9997, 0.0163, 0.9975, 0.02291, 0.9976, 0.02522, 0.9981, 0.02422, 0.998, 0.02192, 0.998, 0.02192, 0.9981, 0.02422, 0.9986, 0.02327, 0.9985, 0.02099, 0.9985, 0.02099, 0.9986, 0.02327, 0.9991, 0.02241, 0.999, 0.02015, 0.999, 0.02015, 0.9991, 0.02241, 1.0, 0.02159, 0.9999, 0.01923, 0.9999, 0.01923, 1.0, 0.02159, 1.0, 0.02111, 0.9999, 0.01882, 0.9999, 0.01882, 1.0, 0.02111, 1.0, 0.02081, 0.9999, 0.01857, 0.9999, 0.01857, 1.0, 0.02081, 1.0, 0.02071, 0.9999, 0.01848, 0.9976, 0.02522, 0.9976, 0.02753, 0.9981, 0.02652, 0.9981, 0.02422, 0.9981, 0.02422, 0.9981, 0.02652, 0.9986, 0.02555, 0.9986, 0.02327, 0.9986, 0.02327, 0.9986, 0.02555, 0.9991, 0.02469, 0.9991, 0.02241, 0.9991, 0.02241, 0.9991, 0.02469, 1.0, 0.02394, 1.0, 0.02159, 1.0, 0.02159, 1.0, 0.02394, 1.0, 0.02341, 1.0, 0.02111, 1.0, 0.02111, 1.0, 0.02341, 1.0, 0.02308, 1.0, 0.02081, 1.0, 0.02081, 1.0, 0.02308, 1.0, 0.02296, 1.0, 0.02071, 0.01345, 0.004538, 0.01469, 0.004531, 0.01415, 0.003523, 0.01292, 0.00354, 0.01292, 0.00354, 0.01415, 0.003523, 0.01363, 0.002565, 0.01241, 0.002593, 0.01241, 0.002593, 0.01363, 0.002565, 0.01317, 0.001705, 0.01196, 0.001743, 0.01196, 0.001743, 0.01317, 0.001705, 0.01277, -1.135e-05, 0.01152, 1.351e-05, 0.01152, 1.351e-05, 0.01277, -1.135e-05, 0.01249, -5.138e-06, 0.01126, 3.563e-05, 0.01126, 3.563e-05, 0.01249, -5.138e-06, 0.01231, -1.293e-06, 0.0111, 4.91e-05, 0.0111, 4.91e-05, 0.01231, -1.293e-06, 0.01225, 0.0, 0.01105, 5.332e-05, 0.01222, 0.004643, 0.01345, 0.004538, 0.01292, 0.00354, 0.01169, 0.003659, 0.01169, 0.003659, 0.01292, 0.00354, 0.01241, 0.002593, 0.0112, 0.002724, 0.0112, 0.002724, 0.01241, 0.002593, 0.01196, 0.001743, 0.01075, 0.001886, 0.01075, 0.001886, 0.01196, 0.001743, 0.01152, 1.351e-05, 0.01026, 0.0001466, 0.01026, 0.0001466, 0.01152, 1.351e-05, 0.01126, 3.563e-05, 0.01004, 0.0001841, 0.01004, 0.0001841, 0.01126, 3.563e-05, 0.0111, 4.91e-05, 0.009905, 0.0002065, 0.009905, 0.0002065, 0.0111, 4.91e-05, 0.01105, 5.332e-05, 0.009858, 0.0002128, 0.011, 0.004866, 0.01222, 0.004643, 0.01169, 0.003659, 0.01049, 0.003893, 0.01049, 0.003893, 0.01169, 0.003659, 0.0112, 0.002724, 0.01, 0.002969, 0.01, 0.002969, 0.0112, 0.002724, 0.01075, 0.001886, 0.009565, 0.00214, 0.009565, 0.00214, 0.01075, 0.001886, 0.01026, 0.0001466, 0.009017, 0.0003995, 0.009017, 0.0003995, 0.01026, 0.0001466, 0.01004, 0.0001841, 0.00884, 0.0004446, 0.00884, 0.0004446, 0.01004, 0.0001841, 0.009905, 0.0002065, 0.00873, 0.0004707, 0.00873, 0.0004707, 0.009905, 0.0002065, 0.009858, 0.0002128, 0.008692, 0.0004768, 0.009828, 0.005215, 0.011, 0.004866, 0.01049, 0.003893, 0.009324, 0.004249, 0.009324, 0.004249, 0.01049, 0.003893, 0.01, 0.002969, 0.008845, 0.003331, 0.008845, 0.003331, 0.01, 0.002969, 0.009565, 0.00214, 0.008416, 0.002508, 0.008416, 0.002508, 0.009565, 0.00214, 0.009017, 0.0003995, 0.007811, 0.0007695, 0.007811, 0.0007695, 0.009017, 0.0003995, 0.00884, 0.0004446, 0.007675, 0.0008146, 0.007675, 0.0008146, 0.00884, 0.0004446, 0.00873, 0.0004707, 0.00759, 0.0008393, 0.00759, 0.0008393, 0.00873, 0.0004707, 0.008692, 0.0004768, 0.007561, 0.0008428, 0.008704, 0.00569, 0.009828, 0.005214, 0.009324, 0.004249, 0.008208, 0.004726, 0.008208, 0.004726, 0.009324, 0.004249, 0.008845, 0.003331, 0.007738, 0.00381, 0.007738, 0.00381, 0.008845, 0.003331, 0.008416, 0.002508, 0.007315, 0.002988, 0.007315, 0.002988, 0.008416, 0.002508, 0.007811, 0.0007695, 0.006653, 0.001252, 0.006653, 0.001252, 0.007811, 0.0007695, 0.007675, 0.0008146, 0.006556, 0.00129, 0.006556, 0.00129, 0.007675, 0.0008146, 0.00759, 0.0008393, 0.006495, 0.001309, 0.006495, 0.001309, 0.00759, 0.0008393, 0.007561, 0.0008428, 0.006474, 0.001307, 0.007645, 0.006292, 0.008704, 0.00569, 0.008208, 0.004726, 0.007156, 0.005323, 0.007156, 0.005323, 0.008208, 0.004726, 0.007738, 0.00381, 0.006691, 0.004402, 0.006691, 0.004402, 0.007738, 0.00381, 0.007315, 0.002988, 0.006273, 0.003576, 0.006273, 0.003576, 0.007315, 0.002988, 0.006653, 0.001252, 0.005556, 0.001843, 0.005556, 0.001843, 0.006653, 0.001252, 0.006556, 0.00129, 0.005495, 0.001866, 0.005495, 0.001866, 0.006556, 0.00129, 0.006495, 0.001309, 0.005457, 0.001874, 0.005457, 0.001874, 0.006495, 0.001309, 0.006474, 0.001307, 0.005443, 0.001866, 0.006662, 0.007017, 0.007645, 0.006292, 0.007156, 0.005323, 0.006176, 0.006035, 0.006176, 0.006035, 0.007156, 0.005323, 0.006691, 0.004402, 0.005715, 0.005103, 0.005715, 0.005103, 0.006691, 0.004402, 0.006273, 0.003576, 0.005301, 0.004267, 0.005301, 0.004267, 0.006273, 0.003576, 0.005556, 0.001843, 0.004557, 0.002534, 0.004557, 0.002534, 0.005556, 0.001843, 0.005495, 0.001866, 0.004514, 0.002537, 0.004514, 0.002537, 0.005495, 0.001866, 0.005457, 0.001874, 0.004487, 0.00253, 0.004487, 0.00253, 0.005457, 0.001874, 0.005443, 0.001866, 0.004478, 0.002513, 0.003744, 0.007018, 0.006662, 0.007017, 0.006176, 0.006035, 0.00331, 0.006205, 0.00331, 0.006205, 0.006176, 0.006035, 0.005715, 0.005103, 0.002898, 0.005433, 0.002898, 0.005433, 0.005715, 0.005103, 0.005301, 0.004267, 0.002528, 0.004739, 0.002528, 0.004739, 0.005301, 0.004267, 0.004557, 0.002534, 0.001802, 0.003378, 0.001802, 0.003378, 0.004557, 0.002534, 0.004514, 0.002537, 0.001772, 0.003323, 0.001772, 0.003323, 0.004514, 0.002537, 0.004487, 0.00253, 0.001748, 0.003277, 0.001748, 0.003277, 0.004487, 0.00253, 0.004478, 0.002513, 0.00173, 0.003243, 0.003743, 0.01249, 0.003744, 0.007018, 0.00331, 0.006205, 0.003219, 0.01158, 0.003219, 0.01158, 0.00331, 0.006205, 0.002898, 0.005433, 0.002722, 0.01071, 0.002722, 0.01071, 0.002898, 0.005433, 0.002528, 0.004739, 0.002276, 0.009938, 0.002276, 0.009938, 0.002528, 0.004739, 0.001802, 0.003378, 0.001352, 0.008542, 0.001352, 0.008542, 0.001802, 0.003378, 0.001772, 0.003323, 0.001353, 0.008463, 0.001353, 0.008463, 0.001772, 0.003323, 0.001748, 0.003277, 0.00135, 0.008412, 0.00135, 0.008412, 0.001748, 0.003277, 0.00173, 0.003243, 0.001341, 0.008395, 0.003356, 0.01433, 0.003743, 0.01249, 0.003219, 0.01158, 0.002839, 0.01341, 0.002839, 0.01341, 0.003219, 0.01158, 0.002722, 0.01071, 0.002348, 0.01254, 0.002348, 0.01254, 0.002722, 0.01071, 0.002276, 0.009938, 0.001907, 0.01176, 0.001907, 0.01176, 0.002276, 0.009938, 0.001352, 0.008542, 0.000983, 0.01042, 0.000983, 0.01042, 0.001352, 0.008542, 0.001353, 0.008463, 0.0009955, 0.0103, 0.0009955, 0.0103, 0.001353, 0.008463, 0.00135, 0.008412, 0.0009996, 0.01023, 0.0009996, 0.01023, 0.00135, 0.008412, 0.001341, 0.008395, 0.0009954, 0.0102, 0.003035, 0.01632, 0.003356, 0.01433, 0.002839, 0.01341, 0.002521, 0.01539, 0.002521, 0.01539, 0.002839, 0.01341, 0.002348, 0.01254, 0.002032, 0.01451, 0.002032, 0.01451, 0.002348, 0.01254, 0.001907, 0.01176, 0.001594, 0.01371, 0.001594, 0.01371, 0.001907, 0.01176, 0.000983, 0.01042, 0.0006681, 0.01247, 0.0006681, 0.01247, 0.000983, 0.01042, 0.0009955, 0.0103, 0.0006882, 0.01229, 0.0006882, 0.01229, 0.0009955, 0.0103, 0.0009996, 0.01023, 0.000698, 0.01218, 0.000698, 0.01218, 0.0009996, 0.01023, 0.0009954, 0.0102, 0.0006974, 0.01214, 0.002782, 0.01842, 0.003035, 0.01632, 0.002521, 0.01539, 0.002266, 0.01748, 0.002266, 0.01748, 0.002521, 0.01539, 0.002032, 0.01451, 0.001777, 0.01658, 0.001777, 0.01658, 0.002032, 0.01451, 0.001594, 0.01371, 0.001338, 0.01578, 0.001338, 0.01578, 0.001594, 0.01371, 0.0006681, 0.01247, 0.0004105, 0.01464, 0.0004105, 0.01464, 0.0006681, 0.01247, 0.0006882, 0.01229, 0.0004345, 0.01439, 0.0004345, 0.01439, 0.0006882, 0.01229, 0.000698, 0.01218, 0.0004477, 0.01423, 0.0004477, 0.01423, 0.000698, 0.01218, 0.0006974, 0.01214, 0.0004496, 0.01417, 0.002596, 0.02063, 0.002781, 0.01842, 0.002266, 0.01748, 0.002077, 0.01967, 0.002077, 0.01967, 0.002266, 0.01748, 0.001777, 0.01658, 0.001584, 0.01875, 0.001584, 0.01875, 0.001777, 0.01658, 0.001338, 0.01578, 0.001142, 0.01793, 0.001142, 0.01793, 0.001338, 0.01578, 0.0004105, 0.01464, 0.0002131, 0.0169, 0.0002131, 0.0169, 0.0004105, 0.01464, 0.0004345, 0.01439, 0.0002372, 0.01657, 0.0002372, 0.01657, 0.0004345, 0.01439, 0.0004477, 0.01423, 0.0002511, 0.01637, 0.0002511, 0.01637, 0.0004477, 0.01423, 0.0004496, 0.01417, 0.0002543, 0.0163, 0.002477, 0.02291, 0.002596, 0.02063, 0.002077, 0.01967, 0.001952, 0.02192, 0.001952, 0.02192, 0.002077, 0.01967, 0.001584, 0.01875, 0.001453, 0.02099, 0.001453, 0.02099, 0.001584, 0.01875, 0.001142, 0.01793, 0.001006, 0.02015, 0.001006, 0.02015, 0.001142, 0.01793, 0.0002131, 0.0169, 7.818e-05, 0.01923, 7.818e-05, 0.01923, 0.0002131, 0.0169, 0.0002372, 0.01657, 9.82e-05, 0.01882, 9.82e-05, 0.01882, 0.0002372, 0.01657, 0.0002511, 0.01637, 0.0001101, 0.01857, 0.0001101, 0.01857, 0.0002511, 0.01637, 0.0002543, 0.0163, 0.0001135, 0.01848, 0.002421, 0.02522, 0.002477, 0.02291, 0.001952, 0.02192, 0.001888, 0.02422, 0.001888, 0.02422, 0.001952, 0.02192, 0.001453, 0.02099, 0.001383, 0.02327, 0.001383, 0.02327, 0.001453, 0.02099, 0.001006, 0.02015, 0.0009297, 0.02241, 0.0009297, 0.02241, 0.001006, 0.02015, 7.818e-05, 0.01923, 7.211e-06, 0.02159, 7.211e-06, 0.02159, 7.818e-05, 0.01923, 9.82e-05, 0.01882, 1.901e-05, 0.02111, 1.901e-05, 0.02111, 9.82e-05, 0.01882, 0.0001101, 0.01857, 2.619e-05, 0.02081, 2.619e-05, 0.02081, 0.0001101, 0.01857, 0.0001135, 0.01848, 2.844e-05, 0.02071, 0.002417, 0.02753, 0.002421, 0.02522, 0.001888, 0.02422, 0.001879, 0.02652, 0.001879, 0.02652, 0.001888, 0.02422, 0.001383, 0.02327, 0.001368, 0.02555, 0.001368, 0.02555, 0.001383, 0.02327, 0.0009297, 0.02241, 0.0009097, 0.02469, 0.0009097, 0.02469, 0.0009297, 0.02241, 7.211e-06, 0.02159, -6.056e-06, 0.02394, -6.056e-06, 0.02394, 7.211e-06, 0.02159, 1.901e-05, 0.02111, -2.741e-06, 0.02341, -2.741e-06, 0.02341, 1.901e-05, 0.02111, 2.619e-05, 0.02081, -6.896e-07, 0.02308, -6.896e-07, 0.02308, 2.619e-05, 0.02081, 2.844e-05, 0.02071, 0.0, 0.02296, 0.01469, 0.9955, 0.01345, 0.9955, 0.01292, 0.9965, 0.01415, 0.9965, 0.01415, 0.9965, 0.01292, 0.9965, 0.01241, 0.9974, 0.01363, 0.9974, 0.01363, 0.9974, 0.01241, 0.9974, 0.01196, 0.9983, 0.01317, 0.9983, 0.01317, 0.9983, 0.01196, 0.9983, 0.01152, 1.0, 0.01277, 1.0, 0.01277, 1.0, 0.01152, 1.0, 0.01126, 1.0, 0.01249, 1.0, 0.01249, 1.0, 0.01126, 1.0, 0.0111, 1.0, 0.01231, 1.0, 0.01231, 1.0, 0.0111, 1.0, 0.01105, 0.9999, 0.01225, 1.0, 0.01345, 0.9955, 0.01222, 0.9954, 0.01169, 0.9963, 0.01292, 0.9965, 0.01292, 0.9965, 0.01169, 0.9963, 0.0112, 0.9973, 0.01241, 0.9974, 0.01241, 0.9974, 0.0112, 0.9973, 0.01075, 0.9981, 0.01196, 0.9983, 0.01196, 0.9983, 0.01075, 0.9981, 0.01026, 0.9999, 0.01152, 1.0, 0.01152, 1.0, 0.01026, 0.9999, 0.01004, 0.9998, 0.01126, 1.0, 0.01126, 1.0, 0.01004, 0.9998, 0.009905, 0.9998, 0.0111, 1.0, 0.0111, 1.0, 0.009905, 0.9998, 0.009858, 0.9998, 0.01105, 0.9999, 0.01222, 0.9954, 0.011, 0.9951, 0.01049, 0.9961, 0.01169, 0.9963, 0.01169, 0.9963, 0.01049, 0.9961, 0.01, 0.997, 0.0112, 0.9973, 0.0112, 0.9973, 0.01, 0.997, 0.009565, 0.9979, 0.01075, 0.9981, 0.01075, 0.9981, 0.009565, 0.9979, 0.009017, 0.9996, 0.01026, 0.9999, 0.01026, 0.9999, 0.009017, 0.9996, 0.00884, 0.9996, 0.01004, 0.9998, 0.01004, 0.9998, 0.00884, 0.9996, 0.00873, 0.9995, 0.009905, 0.9998, 0.009905, 0.9998, 0.00873, 0.9995, 0.008692, 0.9995, 0.009858, 0.9998, 0.011, 0.9951, 0.009828, 0.9948, 0.009324, 0.9958, 0.01049, 0.9961, 0.01049, 0.9961, 0.009324, 0.9958, 0.008845, 0.9967, 0.01, 0.997, 0.01, 0.997, 0.008845, 0.9967, 0.008416, 0.9975, 0.009565, 0.9979, 0.009565, 0.9979, 0.008416, 0.9975, 0.007811, 0.9992, 0.009017, 0.9996, 0.009017, 0.9996, 0.007811, 0.9992, 0.007675, 0.9992, 0.00884, 0.9996, 0.00884, 0.9996, 0.007675, 0.9992, 0.00759, 0.9992, 0.00873, 0.9995, 0.00873, 0.9995, 0.00759, 0.9992, 0.007561, 0.9992, 0.008692, 0.9995, 0.009828, 0.9948, 0.008704, 0.9943, 0.008208, 0.9953, 0.009324, 0.9958, 0.009324, 0.9958, 0.008208, 0.9953, 0.007738, 0.9962, 0.008845, 0.9967, 0.008845, 0.9967, 0.007738, 0.9962, 0.007315, 0.997, 0.008416, 0.9975, 0.008416, 0.9975, 0.007315, 0.997, 0.006653, 0.9987, 0.007811, 0.9992, 0.007811, 0.9992, 0.006653, 0.9987, 0.006556, 0.9987, 0.007675, 0.9992, 0.007675, 0.9992, 0.006556, 0.9987, 0.006495, 0.9987, 0.00759, 0.9992, 0.00759, 0.9992, 0.006495, 0.9987, 0.006474, 0.9987, 0.007561, 0.9992, 0.008704, 0.9943, 0.007645, 0.9937, 0.007156, 0.9947, 0.008208, 0.9953, 0.008208, 0.9953, 0.007156, 0.9947, 0.006691, 0.9956, 0.007738, 0.9962, 0.007738, 0.9962, 0.006691, 0.9956, 0.006273, 0.9964, 0.007315, 0.997, 0.007315, 0.997, 0.006273, 0.9964, 0.005556, 0.9982, 0.006653, 0.9987, 0.006653, 0.9987, 0.005556, 0.9982, 0.005495, 0.9981, 0.006556, 0.9987, 0.006556, 0.9987, 0.005495, 0.9981, 0.005457, 0.9981, 0.006495, 0.9987, 0.006495, 0.9987, 0.005457, 0.9981, 0.005443, 0.9981, 0.006474, 0.9987, 0.007645, 0.9937, 0.006662, 0.993, 0.006176, 0.994, 0.007156, 0.9947, 0.007156, 0.9947, 0.006176, 0.994, 0.005715, 0.9949, 0.006691, 0.9956, 0.006691, 0.9956, 0.005715, 0.9949, 0.005301, 0.9957, 0.006273, 0.9964, 0.006273, 0.9964, 0.005301, 0.9957, 0.004557, 0.9975, 0.005556, 0.9982, 0.005556, 0.9982, 0.004557, 0.9975, 0.004514, 0.9975, 0.005495, 0.9981, 0.005495, 0.9981, 0.004514, 0.9975, 0.004487, 0.9975, 0.005457, 0.9981, 0.005457, 0.9981, 0.004487, 0.9975, 0.004478, 0.9975, 0.005443, 0.9981, 0.006662, 0.993, 0.003744, 0.993, 0.00331, 0.9938, 0.006176, 0.994, 0.006176, 0.994, 0.00331, 0.9938, 0.002898, 0.9946, 0.005715, 0.9949, 0.005715, 0.9949, 0.002898, 0.9946, 0.002528, 0.9953, 0.005301, 0.9957, 0.005301, 0.9957, 0.002528, 0.9953, 0.001802, 0.9966, 0.004557, 0.9975, 0.004557, 0.9975, 0.001802, 0.9966, 0.001772, 0.9967, 0.004514, 0.9975, 0.004514, 0.9975, 0.001772, 0.9967, 0.001748, 0.9967, 0.004487, 0.9975, 0.004487, 0.9975, 0.001748, 0.9967, 0.00173, 0.9968, 0.004478, 0.9975, 0.003744, 0.993, 0.003743, 0.9875, 0.003219, 0.9884, 0.00331, 0.9938, 0.00331, 0.9938, 0.003219, 0.9884, 0.002722, 0.9893, 0.002898, 0.9946, 0.002898, 0.9946, 0.002722, 0.9893, 0.002276, 0.9901, 0.002528, 0.9953, 0.002528, 0.9953, 0.002276, 0.9901, 0.001352, 0.9915, 0.001802, 0.9966, 0.001802, 0.9966, 0.001352, 0.9915, 0.001353, 0.9915, 0.001772, 0.9967, 0.001772, 0.9967, 0.001353, 0.9915, 0.00135, 0.9916, 0.001748, 0.9967, 0.001748, 0.9967, 0.00135, 0.9916, 0.001341, 0.9916, 0.00173, 0.9968, 0.003743, 0.9875, 0.003356, 0.9857, 0.002839, 0.9866, 0.003219, 0.9884, 0.003219, 0.9884, 0.002839, 0.9866, 0.002348, 0.9875, 0.002722, 0.9893, 0.002722, 0.9893, 0.002348, 0.9875, 0.001907, 0.9882, 0.002276, 0.9901, 0.002276, 0.9901, 0.001907, 0.9882, 0.000983, 0.9896, 0.001352, 0.9915, 0.001352, 0.9915, 0.000983, 0.9896, 0.0009955, 0.9897, 0.001353, 0.9915, 0.001353, 0.9915, 0.0009955, 0.9897, 0.0009996, 0.9898, 0.00135, 0.9916, 0.00135, 0.9916, 0.0009996, 0.9898, 0.0009954, 0.9898, 0.001341, 0.9916, 0.003356, 0.9857, 0.003035, 0.9837, 0.002521, 0.9846, 0.002839, 0.9866, 0.002839, 0.9866, 0.002521, 0.9846, 0.002032, 0.9855, 0.002348, 0.9875, 0.002348, 0.9875, 0.002032, 0.9855, 0.001594, 0.9863, 0.001907, 0.9882, 0.001907, 0.9882, 0.001594, 0.9863, 0.0006681, 0.9875, 0.000983, 0.9896, 0.000983, 0.9896, 0.0006681, 0.9875, 0.0006882, 0.9877, 0.0009955, 0.9897, 0.0009955, 0.9897, 0.0006882, 0.9877, 0.000698, 0.9878, 0.0009996, 0.9898, 0.0009996, 0.9898, 0.000698, 0.9878, 0.0006974, 0.9879, 0.0009954, 0.9898, 0.003035, 0.9837, 0.002781, 0.9816, 0.002266, 0.9825, 0.002521, 0.9846, 0.002521, 0.9846, 0.002266, 0.9825, 0.001777, 0.9834, 0.002032, 0.9855, 0.002032, 0.9855, 0.001777, 0.9834, 0.001338, 0.9842, 0.001594, 0.9863, 0.001594, 0.9863, 0.001338, 0.9842, 0.0004105, 0.9854, 0.0006681, 0.9875, 0.0006681, 0.9875, 0.0004105, 0.9854, 0.0004345, 0.9856, 0.0006882, 0.9877, 0.0006882, 0.9877, 0.0004345, 0.9856, 0.0004477, 0.9858, 0.000698, 0.9878, 0.000698, 0.9878, 0.0004477, 0.9858, 0.0004496, 0.9858, 0.0006974, 0.9879, 0.002782, 0.9816, 0.002596, 0.9794, 0.002077, 0.9803, 0.002266, 0.9825, 0.002266, 0.9825, 0.002077, 0.9803, 0.001584, 0.9812, 0.001777, 0.9834, 0.001777, 0.9834, 0.001584, 0.9812, 0.001142, 0.9821, 0.001338, 0.9842, 0.001338, 0.9842, 0.001142, 0.9821, 0.0002131, 0.9831, 0.0004105, 0.9854, 0.0004105, 0.9854, 0.0002131, 0.9831, 0.0002372, 0.9834, 0.0004345, 0.9856, 0.0004345, 0.9856, 0.0002372, 0.9834, 0.0002511, 0.9836, 0.0004477, 0.9858, 0.0004477, 0.9858, 0.0002511, 0.9836, 0.0002543, 0.9837, 0.0004496, 0.9858, 0.002596, 0.9794, 0.002477, 0.9771, 0.001952, 0.9781, 0.002077, 0.9803, 0.002077, 0.9803, 0.001952, 0.9781, 0.001453, 0.979, 0.001584, 0.9812, 0.001584, 0.9812, 0.001453, 0.979, 0.001006, 0.9798, 0.001142, 0.9821, 0.001142, 0.9821, 0.001006, 0.9798, 7.818e-05, 0.9808, 0.0002131, 0.9831, 0.0002131, 0.9831, 7.818e-05, 0.9808, 9.82e-05, 0.9812, 0.0002372, 0.9834, 0.0002372, 0.9834, 9.82e-05, 0.9812, 0.0001101, 0.9814, 0.0002511, 0.9836, 0.0002511, 0.9836, 0.0001101, 0.9814, 0.0001135, 0.9815, 0.0002543, 0.9837, 0.002477, 0.9771, 0.002421, 0.9748, 0.001888, 0.9758, 0.001952, 0.9781, 0.001952, 0.9781, 0.001888, 0.9758, 0.001383, 0.9767, 0.001453, 0.979, 0.001453, 0.979, 0.001383, 0.9767, 0.0009297, 0.9776, 0.001006, 0.9798, 0.001006, 0.9798, 0.0009297, 0.9776, 7.211e-06, 0.9784, 7.818e-05, 0.9808, 7.818e-05, 0.9808, 7.211e-06, 0.9784, 1.901e-05, 0.9789, 9.82e-05, 0.9812, 9.82e-05, 0.9812, 1.901e-05, 0.9789, 2.619e-05, 0.9792, 0.0001101, 0.9814, 0.0001101, 0.9814, 2.619e-05, 0.9792, 2.844e-05, 0.9793, 0.0001135, 0.9815, 0.002421, 0.9748, 0.002417, 0.9725, 0.001879, 0.9735, 0.001888, 0.9758, 0.001888, 0.9758, 0.001879, 0.9735, 0.001368, 0.9744, 0.001383, 0.9767, 0.001383, 0.9767, 0.001368, 0.9744, 0.0009097, 0.9753, 0.0009297, 0.9776, 0.0009297, 0.9776, 0.0009097, 0.9753, -6.056e-06, 0.9761, 7.211e-06, 0.9784, 7.211e-06, 0.9784, -6.056e-06, 0.9761, -2.741e-06, 0.9766, 1.901e-05, 0.9789, 1.901e-05, 0.9789, -2.741e-06, 0.9766, -6.896e-07, 0.9769, 2.619e-05, 0.9792, 2.619e-05, 0.9792, -6.896e-07, 0.9769, 0.0, 0.977, 2.844e-05, 0.9793, 0.002417, 0.9725, 0.002417, 0.02753, 0.001879, 0.02652, 0.001879, 0.9735, 0.001879, 0.9735, 0.001879, 0.02652, 0.001368, 0.02555, 0.001368, 0.9744, 0.001368, 0.9744, 0.001368, 0.02555, 0.0009097, 0.02469, 0.0009097, 0.9753, 0.0009097, 0.9753, 0.0009097, 0.02469, -6.056e-06, 0.02394, -6.056e-06, 0.9761, -6.056e-06, 0.9761, -6.056e-06, 0.02394, -2.741e-06, 0.02341, -2.741e-06, 0.9766, -2.741e-06, 0.9766, -2.741e-06, 0.02341, -6.896e-07, 0.02308, -6.896e-07, 0.9769, -6.896e-07, 0.9769, -6.896e-07, 0.02308, 0.0, 0.02296, 0.0, 0.977, 0.01469, 0.004531, 0.9853, 0.004531, 0.9859, 0.003523, 0.01415, 0.003523, 0.01415, 0.003523, 0.9859, 0.003523, 0.9864, 0.002565, 0.01363, 0.002565, 0.01363, 0.002565, 0.9864, 0.002565, 0.9868, 0.001705, 0.01317, 0.001705, 0.01317, 0.001705, 0.9868, 0.001705, 0.9872, -1.135e-05, 0.01277, -1.135e-05, 0.01277, -1.135e-05, 0.9872, -1.135e-05, 0.9875, -5.138e-06, 0.01249, -5.138e-06, 0.01249, -5.138e-06, 0.9875, -5.138e-06, 0.9877, -1.293e-06, 0.01231, -1.293e-06, 0.01231, -1.293e-06, 0.9877, -1.293e-06, 0.9878, 0.0, 0.01225, 0.0, 0.9976, 0.02753, 0.9976, 0.9725, 0.9981, 0.9735, 0.9981, 0.02652, 0.9981, 0.02652, 0.9981, 0.9735, 0.9986, 0.9744, 0.9986, 0.02555, 0.9986, 0.02555, 0.9986, 0.9744, 0.9991, 0.9753, 0.9991, 0.02469, 0.9991, 0.02469, 0.9991, 0.9753, 1.0, 0.9761, 1.0, 0.02394, 1.0, 0.02394, 1.0, 0.9761, 1.0, 0.9766, 1.0, 0.02341, 1.0, 0.02341, 1.0, 0.9766, 1.0, 0.9769, 1.0, 0.02308, 1.0, 0.02308, 1.0, 0.9769, 1.0, 0.977, 1.0, 0.02296, 0.9853, 0.9955, 0.01469, 0.9955, 0.01415, 0.9965, 0.9859, 0.9965, 0.9859, 0.9965, 0.01415, 0.9965, 0.01363, 0.9974, 0.9864, 0.9974, 0.9864, 0.9974, 0.01363, 0.9974, 0.01317, 0.9983, 0.9868, 0.9983, 0.9868, 0.9983, 0.01317, 0.9983, 0.01277, 1.0, 0.9872, 1.0, 0.9872, 1.0, 0.01277, 1.0, 0.01249, 1.0, 0.9875, 1.0, 0.9875, 1.0, 0.01249, 1.0, 0.01231, 1.0, 0.9877, 1.0, 0.9877, 1.0, 0.01231, 1.0, 0.01225, 1.0, 0.9878, 1.0, 0.0122, 1.0, 0.01225, 1.0, 0.01105, 0.9999, 0.011, 1.0, 0.0, 0.0, 1.0, 0.0, 1.0, 1.0, 0.0, 1.0])
me_plane.materials.append(mat_material_001)
me_plane.materials.append(mat_material_003)
me_plane.materials.append(mat_material_006)
me_plane.use_remesh_fix_poles = True
me_plane.use_remesh_preserve_attributes = False
me_plane.update()

# ---- objects
ob_light = bpy.data.objects.new('Light', light_light)
ob_camera = bpy.data.objects.new('Camera', cam_camera)
ob_plane = bpy.data.objects.new('Plane', me_plane)

# ---- transforms, parenting, visibility, modifiers, constraints
ob_light.location = (4.076, 1.005, 1.048)
ob_light.rotation_euler = (1.162, -0.8255, 1.533)
ob_light.lock_rotations_4d = False
ob_light.empty_display_type = 'ARROWS'
ob_light.color = (0.0, 0.0, 0.0, 0.0)
ob_light.lineart.crease_threshold = 0.0
ob_camera.location = (-2.261, -2.276, -0.06606)
ob_camera.rotation_euler = (1.59, 1.496e-06, -0.7489)
ob_camera.lock_rotations_4d = False
ob_camera.empty_display_type = 'ARROWS'
ob_camera.color = (0.0, 0.0, 0.0, 0.0)
ob_camera.display_type = 'WIRE'
ob_camera.lineart.crease_threshold = 0.0
ob_plane.location = (0.0, 0.0, 0.0)
ob_plane.rotation_euler = (1.571, -0.0, 0.0)
ob_plane.scale = (0.8344, 0.8344, 0.8344)

# ---- collection membership
col_collection.objects.link(ob_light)
col_collection.objects.link(ob_camera)
col_collection.objects.link(ob_plane)

# ---- scene / render settings (as saved in the file)
scene.camera = ob_camera
scene.frame_start = 1; scene.frame_end = 250; scene.frame_set(1)
scene.render.engine = 'BLENDER_EEVEE_NEXT'
scene.cycles.sampling_pattern = 'TABULATED_SOBOL'
scene.cycles.use_light_tree = False
scene.view_settings.view_transform = 'Filmic'
bpy.context.view_layer.update()
